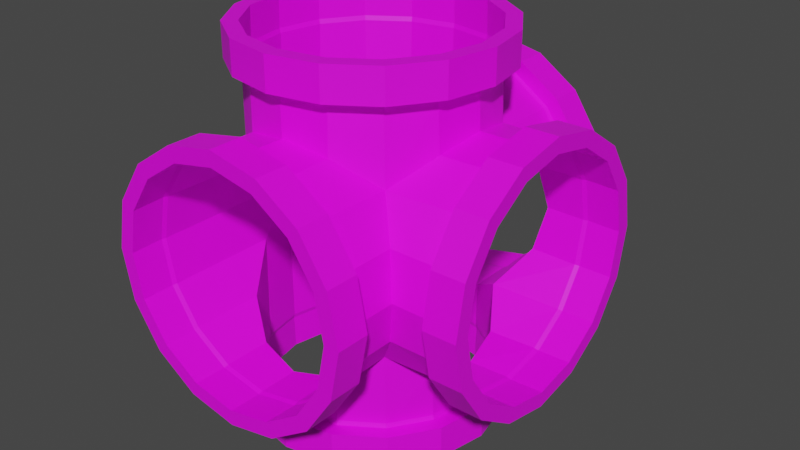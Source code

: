 # Source: Mconnector5.blend  (saved by Blender 3.5.10; exported with 4.5.12 LTS)
import bpy
from mathutils import Matrix  # noqa: F401  (used for matrix-valued properties, if any)

bpy.ops.wm.read_factory_settings(use_empty=True)
scene = bpy.context.scene
scene.name = 'Scene'

# ---- collections
col_collection = bpy.data.collections.new('Collection'); scene.collection.children.link(col_collection)

# ---- images (referenced by path relative to the original .blend; pixels are not part of the script)
import os
ASSET_DIR = os.environ.get("B2B_ASSET_DIR", "")  # directory of the original .blend (textures are referenced by path, not embedded)
HERE = os.path.dirname(os.path.abspath(__file__))  # packed textures are extracted next to this script under _unpacked/

def load_image(name, relpath, width, height, colorspace="sRGB"):
    """Load a texture the original file referenced (path relative to the .blend, or extracted next to this script)."""
    p = next((c for c in (os.path.join(HERE, relpath), os.path.join(ASSET_DIR, relpath)) if relpath and os.path.exists(c)), "")
    if p:
        img = bpy.data.images.load(p, check_existing=True)
        img.name = name
    else:  # same state as the original file: an image datablock whose file is absent (Cycles renders it pink)
        img = bpy.data.images.new(name, width, height)
        img.source = "FILE"
        img.filepath = "//" + (relpath or name)
    img.colorspace_settings.name = colorspace
    return img
img_pipefullsize5_png = load_image('PipeFullSize5.png', 'PipeFullSize5.png', 1024, 1024, 'sRGB')

# ---- materials (node trees are filled in below, after node groups)
mat_connector5 = bpy.data.materials.new('connector5')
mat_connector5.use_transparent_shadow = False

# ---- material node trees
mat_connector5.use_nodes = True; mat_connector5.node_tree.nodes.clear()
_N = mat_connector5.node_tree.nodes; _L = mat_connector5.node_tree.links
n0 = _N.new('ShaderNodeBsdfPrincipled'); n0.name = 'Principled BSDF'; n0.location = (10, 300)
n0.distribution = 'GGX'
n0.subsurface_method = 'RANDOM_WALK_SKIN'
n0.inputs[3].default_value = 1.45
n0.inputs[27].default_value = (0.0, 0.0, 0.0, 1.0)
n0.inputs[28].default_value = 1.0
n1 = _N.new('ShaderNodeOutputMaterial'); n1.name = 'Material Output'; n1.location = (300, 300)
n2 = _N.new('ShaderNodeTexImage'); n2.name = 'Image Texture'; n2.location = (-280, 280)
n2.image = img_pipefullsize5_png
_L.new(n0.outputs[0], n1.inputs[0])
_L.new(n2.outputs[0], n0.inputs[0])
n1.is_active_output = True

# ---- world
world_world = bpy.data.worlds.new('World'); scene.world = world_world
world_world.use_nodes = True; world_world.node_tree.nodes.clear()
_N = world_world.node_tree.nodes; _L = world_world.node_tree.links
n0 = _N.new('ShaderNodeOutputWorld'); n0.name = 'World Output'; n0.location = (300, 300)
n1 = _N.new('ShaderNodeBackground'); n1.name = 'Background'; n1.location = (10, 300)
n1.inputs[0].default_value = (0.05088, 0.05088, 0.05088, 1.0)
_L.new(n1.outputs[0], n0.inputs[0])
n0.is_active_output = True
world_world.color = (0.05088, 0.05088, 0.05088)
world_world.use_sun_shadow = False
world_world.sun_shadow_jitter_overblur = 0.0

# ---- meshes
me_connector5 = bpy.data.meshes.new('connector5')
me_connector5.from_pydata([(0.0, 1.0, 0.6), (2.488e-09, 0.8267, 0.6063), (0.2296, 1.0, 0.5543), (-0.232, 0.8267, 0.5601), (0.4243, 1.0, 0.4243), (-0.4287, 0.8267, 0.4287), (0.5543, 1.0, 0.2296), (-0.5601, 0.8267, 0.232), (0.6, 1.0, 4.371e-08), (-0.6063, 0.8267, 3.676e-08), (0.5543, 1.0, -0.2296), (-0.5601, 0.8267, -0.232), (0.4243, 1.0, -0.4243), (-0.4287, 0.8267, -0.4287), (0.2296, 1.0, -0.5543), (-0.232, 0.8267, -0.5601), (0.0, 1.0, -0.6), (2.488e-09, 0.8267, -0.6063), (-0.2296, 1.0, -0.5543), (0.232, 0.8267, -0.5601), (-0.4243, 1.0, -0.4243), (0.4287, 0.8267, -0.4287), (-0.5543, 1.0, -0.2296), (0.5601, 0.8267, -0.232), (-0.6, 1.0, 4.371e-08), (0.6063, 0.8267, 3.676e-08), (-0.5543, 1.0, 0.2296), (0.5601, 0.8267, 0.232), (-0.4243, 1.0, 0.4243), (0.4287, 0.8267, 0.4287), (-0.2296, 1.0, 0.5543), (0.232, 0.8267, 0.5601), (0.2601, 1.0, 0.6278), (0.0, 1.0, 0.6796), (-0.2601, 0.8267, 0.6278), (0.0, 0.8267, 0.6796), (-0.4805, 0.8267, 0.4805), (0.2601, 0.8267, 0.6278), (0.4805, 1.0, 0.4805), (-0.6796, 0.8267, 3.614e-08), (-0.6278, 0.8267, 0.2601), (0.4805, 0.8267, 0.4805), (0.6278, 1.0, 0.2601), (-0.4805, 0.8267, -0.4805), (-0.6278, 0.8267, -0.2601), (0.6278, 0.8267, 0.2601), (0.6796, 1.0, 4.371e-08), (0.0, 0.8267, -0.6796), (-0.2601, 0.8267, -0.6278), (0.6796, 0.8267, 3.614e-08), (0.6278, 1.0, -0.2601), (0.4805, 0.8267, -0.4805), (0.2601, 0.8267, -0.6278), (0.6278, 0.8267, -0.2601), (0.4805, 1.0, -0.4805), (0.2601, 1.0, -0.6278), (0.0, 1.0, -0.6796), (-0.2601, 1.0, -0.6278), (-0.4805, 1.0, -0.4805), (-0.6278, 1.0, -0.2601), (-0.6796, 1.0, 4.371e-08), (-0.6278, 1.0, 0.2601), (-0.4805, 1.0, 0.4805), (-0.2601, 1.0, 0.6278), (-0.2296, 0.8031, 0.5543), (-0.2426, 0.8267, 0.5858), (0.0, 0.8031, 0.6), (2.488e-09, 0.8267, 0.634), (-0.4243, 0.8031, 0.4243), (-0.4483, 0.8267, 0.4483), (-0.6, 0.8031, 3.51e-08), (-0.634, 0.8267, 3.928e-08), (-0.5543, 0.8031, 0.2296), (-0.5858, 0.8267, 0.2426), (-0.4243, 0.8031, -0.4243), (-0.4483, 0.8267, -0.4483), (-0.5543, 0.8031, -0.2296), (-0.5858, 0.8267, -0.2426), (0.0, 0.8031, -0.6), (2.488e-09, 0.8267, -0.634), (-0.2296, 0.8031, -0.5543), (-0.2426, 0.8267, -0.5858), (0.4243, 0.8031, -0.4243), (0.4483, 0.8267, -0.4483), (0.2296, 0.8031, -0.5543), (0.2426, 0.8267, -0.5858), (0.6, 0.8031, 3.51e-08), (0.634, 0.8267, 3.928e-08), (0.5543, 0.8031, -0.2296), (0.5858, 0.8267, -0.2426), (0.4243, 0.8031, 0.4243), (0.4483, 0.8267, 0.4483), (0.5543, 0.8031, 0.2296), (0.5858, 0.8267, 0.2426), (0.2296, 0.8031, 0.5543), (0.2426, 0.8267, 0.5858), (0.0, -1.0, 0.6), (2.488e-09, -0.8267, 0.6063), (0.2296, -1.0, 0.5543), (-0.232, -0.8267, 0.5601), (0.4243, -1.0, 0.4243), (-0.4287, -0.8267, 0.4287), (0.5543, -1.0, 0.2296), (-0.5601, -0.8267, 0.232), (0.6, -1.0, -4.371e-08), (-0.6063, -0.8267, -3.552e-08), (0.5543, -1.0, -0.2296), (-0.5601, -0.8267, -0.232), (0.4243, -1.0, -0.4243), (-0.4287, -0.8267, -0.4287), (0.2296, -1.0, -0.5543), (-0.232, -0.8267, -0.5601), (0.0, -1.0, -0.6), (2.488e-09, -0.8267, -0.6063), (-0.2296, -1.0, -0.5543), (0.232, -0.8267, -0.5601), (-0.4243, -1.0, -0.4243), (0.4287, -0.8267, -0.4287), (-0.5543, -1.0, -0.2296), (0.5601, -0.8267, -0.232), (-0.6, -1.0, -4.371e-08), (0.6063, -0.8267, -3.552e-08), (-0.5543, -1.0, 0.2296), (0.5601, -0.8267, 0.232), (-0.4243, -1.0, 0.4243), (0.4287, -0.8267, 0.4287), (-0.2296, -1.0, 0.5543), (0.232, -0.8267, 0.5601), (0.2601, -1.0, 0.6278), (0.0, -1.0, 0.6796), (-0.2601, -0.8267, 0.6278), (0.0, -0.8267, 0.6796), (-0.4805, -0.8267, 0.4805), (0.2601, -0.8267, 0.6278), (0.4805, -1.0, 0.4805), (-0.6796, -0.8267, -3.614e-08), (-0.6278, -0.8267, 0.2601), (0.4805, -0.8267, 0.4805), (0.6278, -1.0, 0.2601), (-0.4805, -0.8267, -0.4805), (-0.6278, -0.8267, -0.2601), (0.6278, -0.8267, 0.2601), (0.6796, -1.0, -4.371e-08), (0.0, -0.8267, -0.6796), (-0.2601, -0.8267, -0.6278), (0.6796, -0.8267, -3.614e-08), (0.6278, -1.0, -0.2601), (0.4805, -0.8267, -0.4805), (0.2601, -0.8267, -0.6278), (0.6278, -0.8267, -0.2601), (0.4805, -1.0, -0.4805), (0.2601, -1.0, -0.6278), (0.0, -1.0, -0.6796), (-0.2601, -1.0, -0.6278), (-0.4805, -1.0, -0.4805), (-0.6278, -1.0, -0.2601), (-0.6796, -1.0, -4.371e-08), (-0.6278, -1.0, 0.2601), (-0.4805, -1.0, 0.4805), (-0.2601, -1.0, 0.6278), (-0.2296, -0.8031, 0.5543), (-0.2426, -0.8267, 0.5858), (0.0, -0.8031, 0.6), (2.488e-09, -0.8267, 0.634), (-0.4243, -0.8031, 0.4243), (-0.4483, -0.8267, 0.4483), (-0.6, -0.8031, -3.51e-08), (-0.634, -0.8267, -3.299e-08), (-0.5543, -0.8031, 0.2296), (-0.5858, -0.8267, 0.2426), (-0.4243, -0.8031, -0.4243), (-0.4483, -0.8267, -0.4483), (-0.5543, -0.8031, -0.2296), (-0.5858, -0.8267, -0.2426), (0.0, -0.8031, -0.6), (2.488e-09, -0.8267, -0.634), (-0.2296, -0.8031, -0.5543), (-0.2426, -0.8267, -0.5858), (0.4243, -0.8031, -0.4243), (0.4483, -0.8267, -0.4483), (0.2296, -0.8031, -0.5543), (0.2426, -0.8267, -0.5858), (0.6, -0.8031, -3.51e-08), (0.634, -0.8267, -3.299e-08), (0.5543, -0.8031, -0.2296), (0.5858, -0.8267, -0.2426), (0.4243, -0.8031, 0.4243), (0.4483, -0.8267, 0.4483), (0.5543, -0.8031, 0.2296), (0.5858, -0.8267, 0.2426), (0.2296, -0.8031, 0.5543), (0.2426, -0.8267, 0.5858), (0.003398, 0.6007, 0.9991), (0.003398, 0.607, 0.8258), (0.233, 0.555, 0.9991), (-0.2286, 0.5608, 0.8258), (0.4277, 0.425, 0.9991), (-0.4253, 0.4294, 0.8258), (0.5577, 0.2303, 0.9991), (-0.5567, 0.2327, 0.8258), (0.6034, 0.0007158, 0.9991), (-0.6029, 0.0007159, 0.8258), (0.5577, -0.2289, 0.9991), (-0.5567, -0.2313, 0.8258), (0.4277, -0.4235, 0.9991), (-0.4253, -0.428, 0.8258), (0.233, -0.5536, 0.9991), (-0.2286, -0.5594, 0.8258), (0.003398, -0.5993, 0.9991), (0.003398, -0.6055, 0.8258), (-0.2262, -0.5536, 0.9991), (0.2354, -0.5594, 0.8258), (-0.4209, -0.4235, 0.9991), (0.4321, -0.428, 0.8258), (-0.5509, -0.2289, 0.9991), (0.5635, -0.2313, 0.8258), (-0.5966, 0.0007158, 0.9991), (0.6097, 0.0007159, 0.8258), (-0.5509, 0.2303, 0.9991), (0.5635, 0.2327, 0.8258), (-0.4209, 0.425, 0.9991), (0.4321, 0.4294, 0.8258), (-0.2262, 0.555, 0.9991), (0.2354, 0.5608, 0.8258), (0.2635, 0.6285, 0.9991), (0.003398, 0.6803, 0.9991), (-0.2567, 0.6285, 0.8258), (0.003398, 0.6803, 0.8258), (-0.4771, 0.4812, 0.8258), (0.2635, 0.6285, 0.8258), (0.4839, 0.4812, 0.9991), (-0.6762, 0.0007159, 0.8258), (-0.6244, 0.2608, 0.8258), (0.4839, 0.4812, 0.8258), (0.6312, 0.2608, 0.9991), (-0.4771, -0.4798, 0.8258), (-0.6244, -0.2593, 0.8258), (0.6312, 0.2608, 0.8258), (0.683, 0.0007158, 0.9991), (0.003398, -0.6788, 0.8258), (-0.2567, -0.6271, 0.8258), (0.683, 0.0007159, 0.8258), (0.6312, -0.2593, 0.9991), (0.4839, -0.4798, 0.8258), (0.2635, -0.6271, 0.8258), (0.6312, -0.2593, 0.8258), (0.4839, -0.4798, 0.9991), (0.2635, -0.6271, 0.9991), (0.003398, -0.6788, 0.9991), (-0.2567, -0.6271, 0.9991), (-0.4771, -0.4798, 0.9991), (-0.6244, -0.2593, 0.9991), (-0.6762, 0.0007158, 0.9991), (-0.6244, 0.2608, 0.9991), (-0.4771, 0.4812, 0.9991), (-0.2567, 0.6285, 0.9991), (-0.2262, 0.555, 0.8022), (-0.2392, 0.5865, 0.8258), (0.003398, 0.6007, 0.8022), (0.003398, 0.6347, 0.8258), (-0.4209, 0.425, 0.8022), (-0.4449, 0.449, 0.8258), (-0.5966, 0.0007159, 0.8022), (-0.6306, 0.0007159, 0.8258), (-0.5509, 0.2303, 0.8022), (-0.5824, 0.2433, 0.8258), (-0.4209, -0.4235, 0.8022), (-0.4449, -0.4476, 0.8258), (-0.5509, -0.2289, 0.8022), (-0.5824, -0.2419, 0.8258), (0.003398, -0.5993, 0.8022), (0.003398, -0.6333, 0.8258), (-0.2262, -0.5536, 0.8022), (-0.2392, -0.5851, 0.8258), (0.4277, -0.4235, 0.8022), (0.4517, -0.4476, 0.8258), (0.233, -0.5536, 0.8022), (0.246, -0.5851, 0.8258), (0.6034, 0.0007159, 0.8022), (0.6374, 0.0007159, 0.8258), (0.5577, -0.2289, 0.8022), (0.5892, -0.2419, 0.8258), (0.4277, 0.425, 0.8022), (0.4517, 0.449, 0.8258), (0.5577, 0.2303, 0.8022), (0.5892, 0.2433, 0.8258), (0.233, 0.555, 0.8022), (0.246, 0.5865, 0.8258), (-0.2279, 0.5554, 0.5536), (0.003241, 0.6006, 0.5992), (-0.4209, 0.425, 0.4236), (-0.6, 0.0006257, 0.0008227), (-0.5543, 0.2152, 0.2296), (-0.4243, -0.4224, 0.4243), (-0.5543, -0.2252, 0.2296), (0.003123, -0.5989, 0.5992), (-0.2296, -0.5545, 0.5543), (0.428, -0.4189, 0.4175), (0.2296, -0.5573, 0.5543), (0.4243, 0.4281, 0.4243), (0.2296, 0.5564, 0.5543), (0.003398, -0.5995, -0.9975), (0.003398, -0.6057, -0.8242), (0.233, -0.5538, -0.9975), (-0.2286, -0.5596, -0.8242), (0.4277, -0.4237, -0.9975), (-0.4253, -0.4281, -0.8242), (0.5577, -0.2291, -0.9975), (-0.5567, -0.2315, -0.8242), (0.6034, 0.0005356, -0.9975), (-0.6029, 0.0005356, -0.8242), (0.5577, 0.2301, -0.9975), (-0.5567, 0.2325, -0.8242), (0.4277, 0.4248, -0.9975), (-0.4253, 0.4292, -0.8242), (0.233, 0.5549, -0.9975), (-0.2286, 0.5606, -0.8242), (0.003398, 0.6005, -0.9975), (0.003398, 0.6068, -0.8242), (-0.2262, 0.5549, -0.9975), (0.2354, 0.5606, -0.8242), (-0.4209, 0.4248, -0.9975), (0.4321, 0.4292, -0.8242), (-0.5509, 0.2301, -0.9975), (0.5635, 0.2325, -0.8242), (-0.5966, 0.0005356, -0.9975), (0.6097, 0.0005356, -0.8242), (-0.5509, -0.2291, -0.9975), (0.5635, -0.2315, -0.8242), (-0.4209, -0.4237, -0.9975), (0.4321, -0.4281, -0.8242), (-0.2262, -0.5538, -0.9975), (0.2354, -0.5596, -0.8242), (0.2635, -0.6273, -0.9975), (0.003398, -0.679, -0.9975), (-0.2567, -0.6273, -0.8242), (0.003398, -0.679, -0.8242), (-0.4771, -0.48, -0.8242), (0.2635, -0.6273, -0.8242), (0.4839, -0.48, -0.9975), (-0.6762, 0.0005356, -0.8242), (-0.6244, -0.2595, -0.8242), (0.4839, -0.48, -0.8242), (0.6312, -0.2595, -0.9975), (-0.4771, 0.4811, -0.8242), (-0.6244, 0.2606, -0.8242), (0.6312, -0.2595, -0.8242), (0.683, 0.0005356, -0.9975), (0.003398, 0.6801, -0.8242), (-0.2567, 0.6284, -0.8242), (0.683, 0.0005356, -0.8242), (0.6312, 0.2606, -0.9975), (0.4839, 0.4811, -0.8242), (0.2635, 0.6284, -0.8242), (0.6312, 0.2606, -0.8242), (0.4839, 0.4811, -0.9975), (0.2635, 0.6284, -0.9975), (0.003398, 0.6801, -0.9975), (-0.2567, 0.6284, -0.9975), (-0.4771, 0.4811, -0.9975), (-0.6244, 0.2606, -0.9975), (-0.6762, 0.0005356, -0.9975), (-0.6244, -0.2595, -0.9975), (-0.4771, -0.48, -0.9975), (-0.2567, -0.6273, -0.9975), (-0.2262, -0.5538, -0.8006), (-0.2392, -0.5852, -0.8242), (0.003398, -0.5995, -0.8006), (0.003398, -0.6335, -0.8242), (-0.4209, -0.4237, -0.8006), (-0.4449, -0.4478, -0.8242), (-0.5966, 0.0005356, -0.8006), (-0.6306, 0.0005356, -0.8242), (-0.5509, -0.2291, -0.8006), (-0.5824, -0.2421, -0.8242), (-0.4209, 0.4248, -0.8006), (-0.4449, 0.4489, -0.8242), (-0.5509, 0.2301, -0.8006), (-0.5824, 0.2432, -0.8242), (0.003398, 0.6005, -0.8006), (0.003398, 0.6346, -0.8242), (-0.2262, 0.5549, -0.8006), (-0.2392, 0.5863, -0.8242), (0.4277, 0.4248, -0.8006), (0.4517, 0.4489, -0.8242), (0.233, 0.5549, -0.8006), (0.246, 0.5863, -0.8242), (0.6034, 0.0005356, -0.8006), (0.6374, 0.0005356, -0.8242), (0.5577, 0.2301, -0.8006), (0.5892, 0.2432, -0.8242), (0.4277, -0.4237, -0.8006), (0.4517, -0.4478, -0.8242), (0.5577, -0.2291, -0.8006), (0.5892, -0.2421, -0.8242), (0.233, -0.5538, -0.8006), (0.246, -0.5852, -0.8242), (-0.2288, -0.5547, -0.5531), (0.001621, -0.5994, -0.5988), (-0.4226, -0.4243, -0.4231), (-0.5543, -0.2142, -0.2288), (0.2296, -0.5558, -0.5535), (-0.4243, 0.4239, -0.4234), (-0.5543, 0.2266, -0.2288), (0.001561, 0.6012, -0.5988), (-0.2296, 0.5564, -0.5535), (0.428, 0.4201, -0.4158), (0.2296, 0.5599, -0.5535), (0.4243, -0.4275, -0.4234), (0.9994, 0.6179, -0.002222), (0.8261, 0.6241, -0.002222), (0.9994, 0.5722, -0.2318), (0.8261, 0.578, 0.2298), (0.9994, 0.4422, -0.4265), (0.8261, 0.4466, 0.4265), (0.9994, 0.2475, -0.5565), (0.8261, 0.2499, 0.5579), (0.9994, 0.01789, -0.6022), (0.8261, 0.01789, 0.604), (0.9994, -0.2117, -0.5565), (0.8261, -0.2141, 0.5579), (0.9994, -0.4064, -0.4265), (0.8261, -0.4108, 0.4265), (0.9994, -0.5364, -0.2318), (0.8261, -0.5422, 0.2298), (0.9994, -0.5821, -0.002222), (0.8261, -0.5884, -0.002222), (0.9994, -0.5364, 0.2274), (0.8261, -0.5422, -0.2342), (0.9994, -0.4064, 0.422), (0.8261, -0.4108, -0.4309), (0.9994, -0.2117, 0.5521), (0.8261, -0.2141, -0.5623), (0.9994, 0.01789, 0.5978), (0.8261, 0.01789, -0.6085), (0.9994, 0.2475, 0.5521), (0.8261, 0.2499, -0.5623), (0.9994, 0.4422, 0.422), (0.8261, 0.4466, -0.4309), (0.9994, 0.5722, 0.2274), (0.8261, 0.578, -0.2342), (0.9994, 0.6457, -0.2623), (0.9994, 0.6974, -0.002222), (0.8261, 0.6457, 0.2578), (0.8261, 0.6974, -0.002222), (0.8261, 0.4984, 0.4783), (0.8261, 0.6457, -0.2623), (0.9994, 0.4984, -0.4827), (0.8261, 0.01789, 0.6773), (0.8261, 0.2779, 0.6256), (0.8261, 0.4984, -0.4827), (0.9994, 0.2779, -0.63), (0.8261, -0.4626, 0.4783), (0.8261, -0.2422, 0.6256), (0.8261, 0.2779, -0.63), (0.9994, 0.01789, -0.6818), (0.8261, -0.6617, -0.002222), (0.8261, -0.6099, 0.2578), (0.8261, 0.01789, -0.6818), (0.9994, -0.2422, -0.63), (0.8261, -0.4626, -0.4827), (0.8261, -0.6099, -0.2623), (0.8261, -0.2422, -0.63), (0.9994, -0.4626, -0.4827), (0.9994, -0.6099, -0.2623), (0.9994, -0.6617, -0.002222), (0.9994, -0.6099, 0.2578), (0.9994, -0.4626, 0.4783), (0.9994, -0.2422, 0.6256), (0.9994, 0.01789, 0.6773), (0.9994, 0.2779, 0.6256), (0.9994, 0.4984, 0.4783), (0.9994, 0.6457, 0.2578), (0.8025, 0.5722, 0.2274), (0.8261, 0.6037, 0.2404), (0.8025, 0.6179, -0.002222), (0.8261, 0.6519, -0.002222), (0.8025, 0.4422, 0.422), (0.8261, 0.4662, 0.4461), (0.8025, 0.01789, 0.5978), (0.8261, 0.01789, 0.6318), (0.8025, 0.2475, 0.5521), (0.8261, 0.2605, 0.5835), (0.8025, -0.4064, 0.422), (0.8261, -0.4304, 0.4461), (0.8025, -0.2117, 0.5521), (0.8261, -0.2247, 0.5835), (0.8025, -0.5821, -0.002222), (0.8261, -0.6161, -0.002222), (0.8025, -0.5364, 0.2274), (0.8261, -0.5679, 0.2404), (0.8025, -0.4064, -0.4265), (0.8261, -0.4304, -0.4505), (0.8025, -0.5364, -0.2318), (0.8261, -0.5679, -0.2449), (0.8025, 0.01789, -0.6022), (0.8261, 0.01789, -0.6363), (0.8025, -0.2117, -0.5565), (0.8261, -0.2247, -0.588), (0.8025, 0.4422, -0.4265), (0.8261, 0.4662, -0.4505), (0.8025, 0.2475, -0.5565), (0.8261, 0.2605, -0.588), (0.8025, 0.5722, -0.2318), (0.8261, 0.6037, -0.2449), (0.5541, 0.5724, 0.2293), (0.5998, 0.6182, -0.000827), (0.5589, -0.214, 0.5482), (0.6036, 0.009248, 0.6002), (0.5589, 0.2491, 0.5542), (0.5997, -0.5813, -0.0007677), (0.5545, -0.5375, 0.2302), (0.5546, -0.5401, -0.2284), (0.6026, -0.002071, -0.5941), (0.5584, -0.2406, -0.5479), (0.5532, 0.2311, -0.5555), (0.5545, 0.5731, -0.229)], [(406, 408)], [(1, 31, 95, 67), (11, 9, 71, 77), (16, 14, 55, 56), (13, 11, 77, 75), (24, 22, 59, 60), (6, 4, 38, 42), (7, 5, 69, 73), (29, 27, 93, 91), (0, 30, 63, 33), (14, 12, 54, 55), (9, 7, 73, 71), (22, 20, 58, 59), (4, 2, 32, 38), (25, 23, 89, 87), (30, 28, 62, 63), (12, 10, 50, 54), (3, 64, 66, 1), (5, 68, 64, 3), (7, 72, 68, 5), (9, 70, 72, 7), (11, 76, 70, 9), (13, 74, 76, 11), (15, 80, 74, 13), (17, 78, 80, 15), (19, 84, 78, 17), (21, 82, 84, 19), (23, 88, 82, 21), (25, 86, 88, 23), (27, 92, 86, 25), (29, 90, 92, 27), (31, 94, 90, 29), (1, 66, 94, 31), (63, 34, 35, 33), (61, 40, 36, 62), (60, 39, 40, 61), (59, 44, 39, 60), (58, 43, 44, 59), (57, 48, 43, 58), (56, 47, 48, 57), (55, 52, 47, 56), (54, 51, 52, 55), (50, 53, 51, 54), (46, 49, 53, 50), (42, 45, 49, 46), (38, 41, 45, 42), (32, 37, 41, 38), (33, 35, 37, 32), (62, 36, 34, 63), (15, 13, 75, 81), (8, 6, 42, 46), (26, 24, 60, 61), (19, 17, 79, 85), (17, 15, 81, 79), (18, 16, 56, 57), (23, 21, 83, 89), (27, 25, 87, 93), (10, 8, 46, 50), (28, 26, 61, 62), (2, 0, 33, 32), (31, 29, 91, 95), (21, 19, 85, 83), (3, 1, 67, 65), (20, 18, 57, 58), (5, 3, 65, 69), (69, 65, 34, 36), (65, 67, 35, 34), (73, 69, 36, 40), (77, 71, 39, 44), (71, 73, 40, 39), (172, 166, 291, 400), (81, 75, 43, 48), (75, 77, 44, 43), (85, 79, 47, 52), (79, 81, 48, 47), (89, 83, 51, 53), (83, 85, 52, 51), (93, 87, 49, 45), (87, 89, 53, 49), (95, 91, 41, 37), (91, 93, 45, 41), (67, 95, 37, 35), (5, 28, 30, 3), (5, 7, 26, 28), (7, 9, 24, 26), (1, 3, 30, 0), (27, 6, 4, 29), (21, 12, 14, 19), (11, 22, 24, 9), (13, 20, 22, 11), (15, 18, 20, 13), (17, 16, 18, 15), (19, 14, 16, 17), (23, 10, 12, 21), (25, 8, 10, 23), (27, 6, 8, 25), (29, 4, 2, 31), (31, 2, 0, 1), (97, 163, 191, 127), (107, 173, 167, 105), (112, 152, 151, 110), (109, 171, 173, 107), (120, 156, 155, 118), (102, 138, 134, 100), (103, 169, 165, 101), (125, 187, 189, 123), (96, 129, 159, 126), (110, 151, 150, 108), (105, 167, 169, 103), (118, 155, 154, 116), (100, 134, 128, 98), (121, 183, 185, 119), (126, 159, 158, 124), (108, 150, 146, 106), (99, 97, 162, 160), (101, 99, 160, 164), (103, 101, 164, 168), (105, 103, 168, 166), (107, 105, 166, 172), (109, 107, 172, 170), (111, 109, 170, 176), (113, 111, 176, 174), (115, 113, 174, 180), (117, 115, 180, 178), (119, 117, 178, 184), (121, 119, 184, 182), (123, 121, 182, 188), (125, 123, 188, 186), (127, 125, 186, 190), (97, 127, 190, 162), (159, 129, 131, 130), (157, 158, 132, 136), (156, 157, 136, 135), (155, 156, 135, 140), (154, 155, 140, 139), (153, 154, 139, 144), (152, 153, 144, 143), (151, 152, 143, 148), (150, 151, 148, 147), (146, 150, 147, 149), (142, 146, 149, 145), (138, 142, 145, 141), (134, 138, 141, 137), (128, 134, 137, 133), (129, 128, 133, 131), (158, 159, 130, 132), (111, 177, 171, 109), (104, 142, 138, 102), (122, 157, 156, 120), (115, 181, 175, 113), (113, 175, 177, 111), (114, 153, 152, 112), (119, 185, 179, 117), (123, 189, 183, 121), (106, 146, 142, 104), (124, 158, 157, 122), (98, 128, 129, 96), (127, 191, 187, 125), (117, 179, 181, 115), (99, 161, 163, 97), (116, 154, 153, 114), (101, 165, 161, 99), (165, 132, 130, 161), (161, 130, 131, 163), (169, 136, 132, 165), (173, 140, 135, 167), (167, 135, 136, 169), (177, 144, 139, 171), (171, 139, 140, 173), (181, 148, 143, 175), (175, 143, 144, 177), (185, 149, 147, 179), (179, 147, 148, 181), (189, 141, 145, 183), (183, 145, 149, 185), (191, 133, 137, 187), (187, 137, 141, 189), (163, 131, 133, 191), (101, 99, 126, 124), (101, 124, 122, 103), (103, 122, 120, 105), (97, 96, 126, 99), (123, 125, 100, 102), (117, 115, 110, 108), (107, 105, 120, 118), (109, 107, 118, 116), (111, 109, 116, 114), (113, 111, 114, 112), (115, 113, 112, 110), (119, 117, 108, 106), (121, 119, 106, 104), (123, 121, 104, 102), (125, 127, 98, 100), (127, 97, 96, 98), (193, 259, 287, 223), (203, 269, 263, 201), (208, 248, 247, 206), (205, 267, 269, 203), (216, 252, 251, 214), (198, 234, 230, 196), (199, 265, 261, 197), (221, 283, 285, 219), (192, 225, 255, 222), (206, 247, 246, 204), (201, 263, 265, 199), (214, 251, 250, 212), (196, 230, 224, 194), (217, 279, 281, 215), (222, 255, 254, 220), (204, 246, 242, 202), (195, 193, 258, 256), (197, 195, 256, 260), (199, 197, 260, 264), (201, 199, 264, 262), (203, 201, 262, 268), (205, 203, 268, 266), (207, 205, 266, 272), (209, 207, 272, 270), (211, 209, 270, 276), (213, 211, 276, 274), (215, 213, 274, 280), (217, 215, 280, 278), (219, 217, 278, 284), (221, 219, 284, 282), (223, 221, 282, 286), (193, 223, 286, 258), (255, 225, 227, 226), (253, 254, 228, 232), (252, 253, 232, 231), (251, 252, 231, 236), (250, 251, 236, 235), (249, 250, 235, 240), (248, 249, 240, 239), (247, 248, 239, 244), (246, 247, 244, 243), (242, 246, 243, 245), (238, 242, 245, 241), (234, 238, 241, 237), (230, 234, 237, 233), (224, 230, 233, 229), (225, 224, 229, 227), (254, 255, 226, 228), (207, 273, 267, 205), (200, 238, 234, 198), (218, 253, 252, 216), (211, 277, 271, 209), (209, 271, 273, 207), (210, 249, 248, 208), (215, 281, 275, 213), (219, 285, 279, 217), (202, 242, 238, 200), (220, 254, 253, 218), (194, 224, 225, 192), (223, 287, 283, 221), (213, 275, 277, 211), (195, 257, 259, 193), (212, 250, 249, 210), (197, 261, 257, 195), (261, 228, 226, 257), (257, 226, 227, 259), (265, 232, 228, 261), (269, 236, 231, 263), (263, 231, 232, 265), (273, 240, 235, 267), (267, 235, 236, 269), (277, 244, 239, 271), (271, 239, 240, 273), (281, 245, 243, 275), (275, 243, 244, 277), (285, 237, 241, 279), (279, 241, 245, 281), (287, 229, 233, 283), (283, 233, 237, 285), (259, 227, 229, 287), (197, 195, 222, 220), (197, 220, 218, 199), (199, 218, 216, 201), (193, 192, 222, 195), (219, 221, 196, 198), (213, 211, 206, 204), (203, 201, 216, 214), (205, 203, 214, 212), (207, 205, 212, 210), (209, 207, 210, 208), (211, 209, 208, 206), (215, 213, 204, 202), (217, 215, 202, 200), (219, 217, 200, 198), (221, 223, 194, 196), (223, 193, 192, 194), (256, 258, 289, 288), (258, 286, 300, 289), (286, 282, 299, 300), (274, 276, 298, 297), (270, 272, 296, 295), (276, 270, 295, 298), (266, 268, 294, 293), (272, 266, 293, 296), (262, 264, 292, 291), (268, 262, 291, 294), (264, 260, 290, 292), (260, 256, 288, 290), (190, 186, 297, 298), (162, 190, 298, 295), (160, 162, 295, 296), (164, 160, 296, 293), (168, 164, 293, 294), (68, 72, 292, 290), (64, 68, 290, 288), (66, 64, 288, 289), (94, 66, 289, 300), (90, 94, 300, 299), (166, 168, 294, 291), (291, 292, 72, 70), (302, 368, 396, 332), (312, 378, 372, 310), (317, 357, 356, 315), (314, 376, 378, 312), (325, 361, 360, 323), (307, 343, 339, 305), (308, 374, 370, 306), (330, 392, 394, 328), (301, 334, 364, 331), (315, 356, 355, 313), (310, 372, 374, 308), (323, 360, 359, 321), (305, 339, 333, 303), (326, 388, 390, 324), (331, 364, 363, 329), (313, 355, 351, 311), (304, 302, 367, 365), (306, 304, 365, 369), (308, 306, 369, 373), (310, 308, 373, 371), (312, 310, 371, 377), (314, 312, 377, 375), (316, 314, 375, 381), (318, 316, 381, 379), (320, 318, 379, 385), (322, 320, 385, 383), (324, 322, 383, 389), (326, 324, 389, 387), (328, 326, 387, 393), (330, 328, 393, 391), (332, 330, 391, 395), (302, 332, 395, 367), (364, 334, 336, 335), (362, 363, 337, 341), (361, 362, 341, 340), (360, 361, 340, 345), (359, 360, 345, 344), (358, 359, 344, 349), (357, 358, 349, 348), (356, 357, 348, 353), (355, 356, 353, 352), (351, 355, 352, 354), (347, 351, 354, 350), (343, 347, 350, 346), (339, 343, 346, 342), (333, 339, 342, 338), (334, 333, 338, 336), (363, 364, 335, 337), (316, 382, 376, 314), (309, 347, 343, 307), (327, 362, 361, 325), (320, 386, 380, 318), (318, 380, 382, 316), (319, 358, 357, 317), (324, 390, 384, 322), (328, 394, 388, 326), (311, 351, 347, 309), (329, 363, 362, 327), (303, 333, 334, 301), (332, 396, 392, 330), (322, 384, 386, 320), (304, 366, 368, 302), (321, 359, 358, 319), (306, 370, 366, 304), (370, 337, 335, 366), (366, 335, 336, 368), (374, 341, 337, 370), (378, 345, 340, 372), (372, 340, 341, 374), (382, 349, 344, 376), (376, 344, 345, 378), (386, 353, 348, 380), (380, 348, 349, 382), (390, 354, 352, 384), (384, 352, 353, 386), (394, 346, 350, 388), (388, 350, 354, 390), (396, 338, 342, 392), (392, 342, 346, 394), (368, 336, 338, 396), (306, 304, 331, 329), (306, 329, 327, 308), (308, 327, 325, 310), (302, 301, 331, 304), (328, 330, 305, 307), (322, 320, 315, 313), (312, 310, 325, 323), (314, 312, 323, 321), (316, 314, 321, 319), (318, 316, 319, 317), (320, 318, 317, 315), (324, 322, 313, 311), (326, 324, 311, 309), (328, 326, 309, 307), (330, 332, 303, 305), (332, 302, 301, 303), (365, 367, 398, 397), (367, 395, 401, 398), (395, 391, 408, 401), (383, 385, 407, 406), (184, 178, 408, 512), (379, 381, 405, 404), (385, 379, 404, 407), (375, 377, 403, 402), (381, 375, 402, 405), (371, 373, 400, 291), (377, 371, 291, 403), (373, 369, 399, 400), (369, 365, 397, 399), (170, 172, 400, 399), (176, 170, 399, 397), (174, 176, 397, 398), (405, 402, 74, 80), (76, 74, 402, 403), (70, 76, 403, 291), (404, 405, 80, 78), (407, 404, 78, 84), (406, 407, 84, 82), (401, 408, 178, 180), (398, 401, 180, 174), (410, 476, 504, 440), (420, 486, 480, 418), (425, 465, 464, 423), (422, 484, 486, 420), (433, 469, 468, 431), (415, 451, 447, 413), (416, 482, 478, 414), (438, 500, 502, 436), (409, 442, 472, 439), (423, 464, 463, 421), (418, 480, 482, 416), (431, 468, 467, 429), (413, 447, 441, 411), (434, 496, 498, 432), (439, 472, 471, 437), (421, 463, 459, 419), (412, 410, 475, 473), (414, 412, 473, 477), (416, 414, 477, 481), (418, 416, 481, 479), (420, 418, 479, 485), (422, 420, 485, 483), (424, 422, 483, 489), (426, 424, 489, 487), (428, 426, 487, 493), (430, 428, 493, 491), (432, 430, 491, 497), (434, 432, 497, 495), (436, 434, 495, 501), (438, 436, 501, 499), (440, 438, 499, 503), (410, 440, 503, 475), (472, 442, 444, 443), (470, 471, 445, 449), (469, 470, 449, 448), (468, 469, 448, 453), (467, 468, 453, 452), (466, 467, 452, 457), (465, 466, 457, 456), (464, 465, 456, 461), (463, 464, 461, 460), (459, 463, 460, 462), (455, 459, 462, 458), (451, 455, 458, 454), (447, 451, 454, 450), (441, 447, 450, 446), (442, 441, 446, 444), (471, 472, 443, 445), (424, 490, 484, 422), (417, 455, 451, 415), (435, 470, 469, 433), (428, 494, 488, 426), (426, 488, 490, 424), (427, 466, 465, 425), (432, 498, 492, 430), (436, 502, 496, 434), (419, 459, 455, 417), (437, 471, 470, 435), (411, 441, 442, 409), (440, 504, 500, 438), (430, 492, 494, 428), (412, 474, 476, 410), (429, 467, 466, 427), (414, 478, 474, 412), (478, 445, 443, 474), (474, 443, 444, 476), (482, 449, 445, 478), (486, 453, 448, 480), (480, 448, 449, 482), (490, 457, 452, 484), (484, 452, 453, 486), (494, 461, 456, 488), (488, 456, 457, 490), (498, 462, 460, 492), (492, 460, 461, 494), (502, 454, 458, 496), (496, 458, 462, 498), (504, 446, 450, 500), (500, 450, 454, 502), (476, 444, 446, 504), (414, 412, 439, 437), (414, 437, 435, 416), (416, 435, 433, 418), (410, 409, 439, 412), (436, 438, 413, 415), (430, 428, 423, 421), (420, 418, 433, 431), (422, 420, 431, 429), (424, 422, 429, 427), (426, 424, 427, 425), (428, 426, 425, 423), (432, 430, 421, 419), (434, 432, 419, 417), (436, 434, 417, 415), (438, 440, 411, 413), (440, 410, 409, 411), (473, 475, 506, 505), (475, 503, 516, 506), (499, 501, 515, 406), (503, 499, 406, 516), (495, 497, 514, 513), (501, 495, 513, 515), (491, 493, 512, 408), (497, 491, 408, 514), (487, 489, 511, 510), (493, 487, 510, 512), (483, 485, 507, 297), (489, 483, 297, 511), (479, 481, 509, 508), (485, 479, 508, 507), (481, 477, 299, 509), (477, 473, 505, 299), (182, 184, 512, 510), (188, 182, 510, 511), (186, 188, 511, 297), (514, 408, 391, 393), (513, 514, 393, 387), (515, 513, 387, 389), (406, 515, 389, 383), (516, 406, 82, 88), (506, 516, 88, 86), (505, 506, 86, 92), (299, 505, 92, 90), (509, 299, 282, 284), (508, 509, 284, 278), (507, 508, 278, 280), (297, 507, 280, 274)])
_uv = me_connector5.uv_layers.new(name='UVMap')
_uv.uv.foreach_set('vector', [0.5467, 0.581, 0.5236, 0.5585, 0.5256, 0.5555, 0.5496, 0.5789, 0.5011, 0.7086, 0.5303, 0.6963, 0.5329, 0.7, 0.5021, 0.7122, 0.4516, 0.4543, 0.4255, 0.4252, 0.4142, 0.4321, 0.4435, 0.4648, 0.469, 0.7088, 0.5011, 0.7086, 0.5021, 0.7122, 0.4684, 0.7123, 0.5971, 0.44, 0.5643, 0.4657, 0.5704, 0.4785, 0.61, 0.4499, 0.4616, 0.284, 0.5003, 0.2734, 0.4993, 0.2599, 0.4554, 0.2713, 0.5512, 0.6727, 0.5616, 0.6424, 0.5652, 0.643, 0.5544, 0.6747, 0.4938, 0.5461, 0.4613, 0.546, 0.4605, 0.5421, 0.4945, 0.5425, 0.5744, 0.2952, 0.6006, 0.3245, 0.6119, 0.3176, 0.5825, 0.2847, 0.4255, 0.4252, 0.4116, 0.3884, 0.3983, 0.3908, 0.4142, 0.4321, 0.5303, 0.6963, 0.5512, 0.6727, 0.5544, 0.6747, 0.5329, 0.7, 0.5643, 0.4657, 0.5256, 0.4763, 0.5266, 0.4898, 0.5704, 0.4785, 0.5003, 0.2734, 0.5395, 0.2774, 0.5433, 0.2647, 0.4993, 0.2599, 0.4315, 0.5585, 0.4099, 0.5826, 0.4065, 0.5806, 0.4289, 0.5549, 0.6006, 0.3245, 0.6144, 0.3614, 0.6277, 0.359, 0.6119, 0.3176, 0.4116, 0.3884, 0.4121, 0.3482, 0.3982, 0.3455, 0.3983, 0.3908, 0.1286, 0.3078, 0.1251, 0.3078, 0.1249, 0.2747, 0.1283, 0.2747, 0.1287, 0.341, 0.1253, 0.341, 0.1251, 0.3078, 0.1286, 0.3078, 0.1287, 0.3741, 0.1253, 0.3741, 0.1253, 0.341, 0.1287, 0.341, 0.1287, 0.4072, 0.1253, 0.4072, 0.1253, 0.3741, 0.1287, 0.3741, 0.1287, 0.4403, 0.1253, 0.4403, 0.1253, 0.4072, 0.1287, 0.4072, 0.1287, 0.4734, 0.1253, 0.4734, 0.1253, 0.4403, 0.1287, 0.4403, 0.1287, 0.5065, 0.1252, 0.5065, 0.1253, 0.4734, 0.1287, 0.4734, 0.1285, 0.5397, 0.1251, 0.5396, 0.1252, 0.5065, 0.1287, 0.5065, 0.1251, 0.04296, 0.1217, 0.04303, 0.1209, 0.00999, 0.1243, 0.009738, 0.1258, 0.07604, 0.1223, 0.0761, 0.1217, 0.04303, 0.1251, 0.04296, 0.1263, 0.1091, 0.1229, 0.1092, 0.1223, 0.0761, 0.1258, 0.07604, 0.1268, 0.1422, 0.1234, 0.1423, 0.1229, 0.1092, 0.1263, 0.1091, 0.1273, 0.1753, 0.1238, 0.1754, 0.1234, 0.1423, 0.1268, 0.1422, 0.1277, 0.2084, 0.1242, 0.2085, 0.1238, 0.1754, 0.1273, 0.1753, 0.128, 0.2416, 0.1246, 0.2416, 0.1242, 0.2085, 0.1277, 0.2084, 0.1283, 0.2747, 0.1249, 0.2747, 0.1246, 0.2416, 0.128, 0.2416, 0.594, 0.6022, 0.5692, 0.6081, 0.5545, 0.5755, 0.5754, 0.5609, 0.5818, 0.6909, 0.5595, 0.678, 0.571, 0.6439, 0.5964, 0.6475, 0.5514, 0.7258, 0.537, 0.7056, 0.5595, 0.678, 0.5818, 0.6909, 0.5086, 0.7434, 0.5035, 0.7182, 0.537, 0.7056, 0.5514, 0.7258, 0.4627, 0.7434, 0.4674, 0.7182, 0.5035, 0.7182, 0.5086, 0.7434, 0.4204, 0.7267, 0.434, 0.7051, 0.4674, 0.7182, 0.4627, 0.7434, 0.3873, 0.6957, 0.4079, 0.6806, 0.434, 0.7051, 0.4204, 0.7267, 0.3676, 0.6548, 0.3925, 0.6482, 0.4079, 0.6806, 0.3873, 0.6957, 0.364, 0.6091, 0.3899, 0.6122, 0.3925, 0.6482, 0.3676, 0.6548, 0.3776, 0.5643, 0.401, 0.5774, 0.3899, 0.6122, 0.364, 0.6091, 0.4084, 0.5262, 0.4249, 0.5492, 0.401, 0.5774, 0.3776, 0.5643, 0.4544, 0.5094, 0.4593, 0.5357, 0.4249, 0.5492, 0.4084, 0.5262, 0.5012, 0.511, 0.4957, 0.5365, 0.4593, 0.5357, 0.4544, 0.5094, 0.5432, 0.5291, 0.5289, 0.5505, 0.4957, 0.5365, 0.5012, 0.511, 0.5754, 0.5609, 0.5545, 0.5755, 0.5289, 0.5505, 0.5432, 0.5291, 0.5964, 0.6475, 0.571, 0.6439, 0.5692, 0.6081, 0.594, 0.6022, 0.4391, 0.697, 0.469, 0.7088, 0.4684, 0.7123, 0.4372, 0.7, 0.4287, 0.3099, 0.4616, 0.284, 0.4554, 0.2713, 0.4159, 0.3, 0.6138, 0.4016, 0.5971, 0.44, 0.61, 0.4499, 0.6277, 0.4044, 0.4017, 0.6458, 0.4155, 0.675, 0.4127, 0.6771, 0.3983, 0.6467, 0.4155, 0.675, 0.4391, 0.697, 0.4372, 0.7, 0.4127, 0.6771, 0.4864, 0.4722, 0.4516, 0.4543, 0.4435, 0.4648, 0.4826, 0.4849, 0.4099, 0.5826, 0.3997, 0.6134, 0.396, 0.6129, 0.4065, 0.5806, 0.4613, 0.546, 0.4315, 0.5585, 0.4289, 0.5549, 0.4605, 0.5421, 0.4121, 0.3482, 0.4287, 0.3099, 0.4159, 0.3, 0.3982, 0.3455, 0.6144, 0.3614, 0.6138, 0.4016, 0.6277, 0.4044, 0.6277, 0.359, 0.5395, 0.2774, 0.5744, 0.2952, 0.5825, 0.2847, 0.5433, 0.2647, 0.5236, 0.5585, 0.4938, 0.5461, 0.4945, 0.5425, 0.5256, 0.5555, 0.3997, 0.6134, 0.4017, 0.6458, 0.3983, 0.6467, 0.396, 0.6129, 0.5599, 0.6103, 0.5467, 0.581, 0.5496, 0.5789, 0.5634, 0.6095, 0.5256, 0.4763, 0.4864, 0.4722, 0.4826, 0.4849, 0.5266, 0.4898, 0.5616, 0.6424, 0.5599, 0.6103, 0.5634, 0.6095, 0.5652, 0.643, 0.5652, 0.643, 0.5634, 0.6095, 0.5692, 0.6081, 0.571, 0.6439, 0.5634, 0.6095, 0.5496, 0.5789, 0.5545, 0.5755, 0.5692, 0.6081, 0.5544, 0.6747, 0.5652, 0.643, 0.571, 0.6439, 0.5595, 0.678, 0.5021, 0.7122, 0.5329, 0.7, 0.537, 0.7056, 0.5035, 0.7182, 0.5329, 0.7, 0.5544, 0.6747, 0.5595, 0.678, 0.537, 0.7056, 0.8086, 0.8897, 0.8086, 0.8567, 0.9222, 0.8566, 0.8919, 0.8896, 0.4372, 0.7, 0.4684, 0.7123, 0.4674, 0.7182, 0.434, 0.7051, 0.4684, 0.7123, 0.5021, 0.7122, 0.5035, 0.7182, 0.4674, 0.7182, 0.3983, 0.6467, 0.4127, 0.6771, 0.4079, 0.6806, 0.3925, 0.6482, 0.4127, 0.6771, 0.4372, 0.7, 0.434, 0.7051, 0.4079, 0.6806, 0.4065, 0.5806, 0.396, 0.6129, 0.3899, 0.6122, 0.401, 0.5774, 0.396, 0.6129, 0.3983, 0.6467, 0.3925, 0.6482, 0.3899, 0.6122, 0.4605, 0.5421, 0.4289, 0.5549, 0.4249, 0.5492, 0.4593, 0.5357, 0.4289, 0.5549, 0.4065, 0.5806, 0.401, 0.5774, 0.4249, 0.5492, 0.5256, 0.5555, 0.4945, 0.5425, 0.4957, 0.5365, 0.5289, 0.5505, 0.4945, 0.5425, 0.4605, 0.5421, 0.4593, 0.5357, 0.4957, 0.5365, 0.5496, 0.5789, 0.5256, 0.5555, 0.5289, 0.5505, 0.5545, 0.5755, 0.59, 0.3655, 0.6144, 0.3614, 0.6006, 0.3245, 0.5796, 0.3371, 0.59, 0.3655, 0.589, 0.3959, 0.6138, 0.4016, 0.6144, 0.3614, 0.589, 0.3959, 0.576, 0.4236, 0.5971, 0.44, 0.6138, 0.4016, 0.5595, 0.3146, 0.5796, 0.3371, 0.6006, 0.3245, 0.5744, 0.2952, 0.4734, 0.3066, 0.4616, 0.284, 0.5003, 0.2734, 0.5025, 0.2981, 0.4359, 0.3843, 0.4116, 0.3884, 0.4255, 0.4252, 0.4465, 0.4125, 0.5524, 0.4431, 0.5643, 0.4657, 0.5971, 0.44, 0.576, 0.4236, 0.5233, 0.4517, 0.5256, 0.4763, 0.5643, 0.4657, 0.5524, 0.4431, 0.4933, 0.4488, 0.4864, 0.4722, 0.5256, 0.4763, 0.5233, 0.4517, 0.4665, 0.435, 0.4516, 0.4543, 0.4864, 0.4722, 0.4933, 0.4488, 0.4465, 0.4125, 0.4255, 0.4252, 0.4516, 0.4543, 0.4665, 0.435, 0.4369, 0.3539, 0.4121, 0.3482, 0.4116, 0.3884, 0.4359, 0.3843, 0.4498, 0.3262, 0.4287, 0.3099, 0.4121, 0.3482, 0.4369, 0.3539, 0.4734, 0.3066, 0.4616, 0.284, 0.4287, 0.3099, 0.4498, 0.3262, 0.5025, 0.2981, 0.5003, 0.2734, 0.5395, 0.2774, 0.5326, 0.301, 0.5326, 0.301, 0.5395, 0.2774, 0.5744, 0.2952, 0.5595, 0.3146, 0.3274, 0.1781, 0.3302, 0.1802, 0.3056, 0.203, 0.3038, 0.2, 0.2821, 0.04912, 0.2829, 0.04522, 0.3145, 0.05814, 0.3118, 0.06177, 0.2494, 0.7931, 0.2575, 0.7827, 0.2868, 0.8154, 0.2755, 0.8223, 0.2497, 0.04916, 0.249, 0.04551, 0.2829, 0.04522, 0.2821, 0.04912, 0.1037, 0.8074, 0.0908, 0.7975, 0.1304, 0.769, 0.1366, 0.7818, 0.239, 0.9635, 0.2452, 0.9763, 0.2012, 0.9876, 0.2003, 0.9741, 0.3333, 0.08591, 0.3367, 0.0839, 0.3471, 0.1162, 0.3434, 0.1167, 0.2737, 0.2117, 0.2743, 0.2153, 0.2406, 0.2152, 0.2416, 0.2115, 0.1263, 0.952, 0.1182, 0.9625, 0.08892, 0.9297, 0.1003, 0.9228, 0.2755, 0.8223, 0.2868, 0.8154, 0.3026, 0.8569, 0.2893, 0.8593, 0.3118, 0.06177, 0.3145, 0.05814, 0.3367, 0.0839, 0.3333, 0.08591, 0.1366, 0.7818, 0.1304, 0.769, 0.1743, 0.7578, 0.1753, 0.7712, 0.2003, 0.9741, 0.2012, 0.9876, 0.1572, 0.9827, 0.1611, 0.9699, 0.2124, 0.1994, 0.2098, 0.203, 0.1886, 0.1777, 0.1917, 0.1756, 0.1003, 0.9228, 0.08892, 0.9297, 0.0731, 0.8883, 0.08638, 0.8859, 0.2893, 0.8593, 0.3026, 0.8569, 0.3026, 0.9022, 0.2887, 0.8995, 0.8052, 0.7573, 0.8053, 0.7242, 0.8087, 0.7242, 0.8087, 0.7573, 0.8052, 0.7904, 0.8052, 0.7573, 0.8087, 0.7573, 0.8086, 0.7904, 0.8052, 0.8235, 0.8052, 0.7904, 0.8086, 0.7904, 0.8086, 0.8235, 0.8052, 0.8567, 0.8052, 0.8235, 0.8086, 0.8235, 0.8086, 0.8567, 0.8052, 0.8898, 0.8052, 0.8567, 0.8086, 0.8567, 0.8086, 0.8897, 0.8052, 0.9229, 0.8052, 0.8898, 0.8086, 0.8897, 0.8086, 0.9228, 0.8053, 0.956, 0.8052, 0.9229, 0.8086, 0.9228, 0.8087, 0.956, 0.8055, 0.9892, 0.8053, 0.956, 0.8087, 0.956, 0.8089, 0.989, 0.8075, 0.4925, 0.808, 0.4592, 0.8114, 0.4594, 0.8109, 0.4925, 0.807, 0.5255, 0.8075, 0.4925, 0.8109, 0.4925, 0.8105, 0.5256, 0.8066, 0.5586, 0.807, 0.5255, 0.8105, 0.5256, 0.8101, 0.5587, 0.8063, 0.5917, 0.8066, 0.5586, 0.8101, 0.5587, 0.8097, 0.5917, 0.806, 0.6248, 0.8063, 0.5917, 0.8097, 0.5917, 0.8094, 0.6249, 0.8057, 0.6579, 0.806, 0.6248, 0.8094, 0.6249, 0.8091, 0.658, 0.8055, 0.6911, 0.8057, 0.6579, 0.8091, 0.658, 0.8089, 0.6911, 0.8053, 0.7242, 0.8055, 0.6911, 0.8089, 0.6911, 0.8087, 0.7242, 0.3753, 0.1581, 0.3555, 0.1989, 0.335, 0.1837, 0.3505, 0.1515, 0.3657, 0.06773, 0.3791, 0.1125, 0.3532, 0.1155, 0.3423, 0.08069, 0.335, 0.02961, 0.3657, 0.06773, 0.3423, 0.08069, 0.3185, 0.05249, 0.2891, 0.0126, 0.335, 0.02961, 0.3185, 0.05249, 0.2842, 0.0389, 0.2425, 0.014, 0.2891, 0.0126, 0.2842, 0.0389, 0.2478, 0.03949, 0.2004, 0.03185, 0.2425, 0.014, 0.2478, 0.03949, 0.2145, 0.05329, 0.1679, 0.06343, 0.2004, 0.03185, 0.2145, 0.05329, 0.1887, 0.07815, 0.1491, 0.1046, 0.1679, 0.06343, 0.1887, 0.07815, 0.1739, 0.1107, 0.1465, 0.1501, 0.1491, 0.1046, 0.1739, 0.1107, 0.172, 0.1465, 0.161, 0.1937, 0.1465, 0.1501, 0.172, 0.1465, 0.1834, 0.1809, 0.1912, 0.2288, 0.161, 0.1937, 0.1834, 0.1809, 0.2058, 0.2087, 0.2341, 0.2464, 0.1912, 0.2288, 0.2058, 0.2087, 0.2392, 0.2212, 0.28, 0.2464, 0.2341, 0.2464, 0.2392, 0.2212, 0.2753, 0.2212, 0.3223, 0.2297, 0.28, 0.2464, 0.2753, 0.2212, 0.3088, 0.2081, 0.3555, 0.1989, 0.3223, 0.2297, 0.3088, 0.2081, 0.335, 0.1837, 0.3791, 0.1125, 0.3753, 0.1581, 0.3505, 0.1515, 0.3532, 0.1155, 0.2198, 0.06129, 0.2178, 0.05829, 0.249, 0.04551, 0.2497, 0.04916, 0.2719, 0.9378, 0.2848, 0.9477, 0.2452, 0.9763, 0.239, 0.9635, 0.08695, 0.8458, 0.07302, 0.843, 0.0908, 0.7975, 0.1037, 0.8074, 0.1831, 0.1129, 0.1797, 0.1121, 0.1936, 0.08156, 0.1965, 0.08359, 0.1965, 0.08359, 0.1936, 0.08156, 0.2178, 0.05829, 0.2198, 0.06129, 0.2145, 0.7753, 0.2183, 0.7626, 0.2575, 0.7827, 0.2494, 0.7931, 0.1917, 0.1756, 0.1886, 0.1777, 0.1779, 0.1456, 0.1815, 0.1451, 0.2416, 0.2115, 0.2406, 0.2152, 0.2098, 0.203, 0.2124, 0.1994, 0.2887, 0.8995, 0.3026, 0.9022, 0.2848, 0.9477, 0.2719, 0.9378, 0.08638, 0.8859, 0.0731, 0.8883, 0.07302, 0.843, 0.08695, 0.8458, 0.1611, 0.9699, 0.1572, 0.9827, 0.1182, 0.9625, 0.1263, 0.952, 0.3038, 0.2, 0.3056, 0.203, 0.2743, 0.2153, 0.2737, 0.2117, 0.1815, 0.1451, 0.1779, 0.1456, 0.1797, 0.1121, 0.1831, 0.1129, 0.3412, 0.149, 0.3447, 0.1499, 0.3302, 0.1802, 0.3274, 0.1781, 0.1753, 0.7712, 0.1743, 0.7578, 0.2183, 0.7626, 0.2145, 0.7753, 0.3434, 0.1167, 0.3471, 0.1162, 0.3447, 0.1499, 0.3412, 0.149, 0.3471, 0.1162, 0.3532, 0.1155, 0.3505, 0.1515, 0.3447, 0.1499, 0.3447, 0.1499, 0.3505, 0.1515, 0.335, 0.1837, 0.3302, 0.1802, 0.3367, 0.0839, 0.3423, 0.08069, 0.3532, 0.1155, 0.3471, 0.1162, 0.2829, 0.04522, 0.2842, 0.0389, 0.3185, 0.05249, 0.3145, 0.05814, 0.3145, 0.05814, 0.3185, 0.05249, 0.3423, 0.08069, 0.3367, 0.0839, 0.2178, 0.05829, 0.2145, 0.05329, 0.2478, 0.03949, 0.249, 0.04551, 0.249, 0.04551, 0.2478, 0.03949, 0.2842, 0.0389, 0.2829, 0.04522, 0.1797, 0.1121, 0.1739, 0.1107, 0.1887, 0.07815, 0.1936, 0.08156, 0.1936, 0.08156, 0.1887, 0.07815, 0.2145, 0.05329, 0.2178, 0.05829, 0.1886, 0.1777, 0.1834, 0.1809, 0.172, 0.1465, 0.1779, 0.1456, 0.1779, 0.1456, 0.172, 0.1465, 0.1739, 0.1107, 0.1797, 0.1121, 0.2406, 0.2152, 0.2392, 0.2212, 0.2058, 0.2087, 0.2098, 0.203, 0.2098, 0.203, 0.2058, 0.2087, 0.1834, 0.1809, 0.1886, 0.1777, 0.3056, 0.203, 0.3088, 0.2081, 0.2753, 0.2212, 0.2743, 0.2153, 0.2743, 0.2153, 0.2753, 0.2212, 0.2392, 0.2212, 0.2406, 0.2152, 0.3302, 0.1802, 0.335, 0.1837, 0.3088, 0.2081, 0.3056, 0.203, 0.1108, 0.8819, 0.1213, 0.9102, 0.1003, 0.9228, 0.08638, 0.8859, 0.1108, 0.8819, 0.08638, 0.8859, 0.08695, 0.8458, 0.1118, 0.8515, 0.1118, 0.8515, 0.08695, 0.8458, 0.1037, 0.8074, 0.1247, 0.8238, 0.1413, 0.9327, 0.1263, 0.952, 0.1003, 0.9228, 0.1213, 0.9102, 0.2272, 0.9409, 0.1981, 0.9495, 0.2003, 0.9741, 0.239, 0.9635, 0.2649, 0.8633, 0.2545, 0.835, 0.2755, 0.8223, 0.2893, 0.8593, 0.1483, 0.8044, 0.1247, 0.8238, 0.1037, 0.8074, 0.1366, 0.7818, 0.1775, 0.7959, 0.1483, 0.8044, 0.1366, 0.7818, 0.1753, 0.7712, 0.2076, 0.7988, 0.1775, 0.7959, 0.1753, 0.7712, 0.2145, 0.7753, 0.2345, 0.8124, 0.2076, 0.7988, 0.2145, 0.7753, 0.2494, 0.7931, 0.2545, 0.835, 0.2345, 0.8124, 0.2494, 0.7931, 0.2755, 0.8223, 0.2638, 0.8937, 0.2649, 0.8633, 0.2893, 0.8593, 0.2887, 0.8995, 0.2508, 0.9215, 0.2638, 0.8937, 0.2887, 0.8995, 0.2719, 0.9378, 0.2272, 0.9409, 0.2508, 0.9215, 0.2719, 0.9378, 0.239, 0.9635, 0.1981, 0.9495, 0.1681, 0.9465, 0.1611, 0.9699, 0.2003, 0.9741, 0.1681, 0.9465, 0.1413, 0.9327, 0.1263, 0.952, 0.1611, 0.9699, 0.329, 0.335, 0.3324, 0.3324, 0.3458, 0.3634, 0.342, 0.3644, 0.1914, 0.3449, 0.1884, 0.343, 0.2109, 0.3183, 0.213, 0.3212, 0.5216, 0.8055, 0.5345, 0.7956, 0.4949, 0.7671, 0.4888, 0.7798, 0.1802, 0.375, 0.1766, 0.3744, 0.1884, 0.343, 0.1914, 0.3449, 0.4991, 0.9502, 0.5072, 0.9606, 0.5365, 0.9278, 0.5251, 0.9209, 0.35, 0.8203, 0.3387, 0.8134, 0.3228, 0.8548, 0.3361, 0.8572, 0.2418, 0.3071, 0.2408, 0.3036, 0.2742, 0.3009, 0.2738, 0.3046, 0.343, 0.3965, 0.3466, 0.3971, 0.3348, 0.4285, 0.3317, 0.4266, 0.3533, 0.9358, 0.3404, 0.9457, 0.3801, 0.9744, 0.3862, 0.9616, 0.4888, 0.7798, 0.4949, 0.7671, 0.4511, 0.7558, 0.4501, 0.7692, 0.213, 0.3212, 0.2109, 0.3183, 0.2408, 0.3036, 0.2418, 0.3071, 0.5251, 0.9209, 0.5365, 0.9278, 0.5522, 0.8864, 0.5389, 0.884, 0.3361, 0.8572, 0.3228, 0.8548, 0.3227, 0.9001, 0.3366, 0.8974, 0.3102, 0.4503, 0.3123, 0.4532, 0.2823, 0.4679, 0.2814, 0.4645, 0.3862, 0.9616, 0.3801, 0.9744, 0.424, 0.9856, 0.425, 0.9721, 0.4501, 0.7692, 0.4511, 0.7558, 0.4071, 0.7606, 0.411, 0.7733, 0.8721, 0.3083, 0.8722, 0.2753, 0.8756, 0.2753, 0.8756, 0.3083, 0.8721, 0.3414, 0.8721, 0.3083, 0.8756, 0.3083, 0.8755, 0.3414, 0.8721, 0.3745, 0.8721, 0.3414, 0.8755, 0.3414, 0.8755, 0.3745, 0.8721, 0.4075, 0.8721, 0.3745, 0.8755, 0.3745, 0.8755, 0.4075, 0.8721, 0.4405, 0.8721, 0.4075, 0.8755, 0.4075, 0.8755, 0.4406, 0.872, 0.4736, 0.8721, 0.4405, 0.8755, 0.4406, 0.8755, 0.4736, 0.8719, 0.5066, 0.872, 0.4736, 0.8755, 0.4736, 0.8754, 0.5066, 0.8718, 0.5398, 0.8719, 0.5066, 0.8754, 0.5066, 0.8752, 0.5397, 0.8719, 0.04303, 0.872, 0.009659, 0.8754, 0.00984, 0.8753, 0.04303, 0.8718, 0.07624, 0.8719, 0.04303, 0.8753, 0.04303, 0.8752, 0.07624, 0.8718, 0.1095, 0.8718, 0.07624, 0.8752, 0.07624, 0.8753, 0.1094, 0.8721, 0.1427, 0.8718, 0.1095, 0.8753, 0.1094, 0.8755, 0.1426, 0.8724, 0.1758, 0.8721, 0.1427, 0.8755, 0.1426, 0.8758, 0.1758, 0.8723, 0.209, 0.8724, 0.1758, 0.8758, 0.1758, 0.8758, 0.209, 0.8722, 0.2421, 0.8723, 0.209, 0.8758, 0.209, 0.8756, 0.2421, 0.8722, 0.2753, 0.8722, 0.2421, 0.8756, 0.2421, 0.8756, 0.2753, 0.322, 0.282, 0.36, 0.3117, 0.3378, 0.3283, 0.3095, 0.3053, 0.2324, 0.2733, 0.2776, 0.2692, 0.2749, 0.2949, 0.2392, 0.2979, 0.1921, 0.2933, 0.2324, 0.2733, 0.2392, 0.2979, 0.2073, 0.3136, 0.1616, 0.3265, 0.1921, 0.2933, 0.2073, 0.3136, 0.1833, 0.3399, 0.1451, 0.3688, 0.1616, 0.3265, 0.1833, 0.3399, 0.1706, 0.3733, 0.1451, 0.4151, 0.1451, 0.3688, 0.1706, 0.3733, 0.171, 0.4095, 0.1631, 0.4598, 0.1451, 0.4151, 0.171, 0.4095, 0.1853, 0.4432, 0.201, 0.4896, 0.1631, 0.4598, 0.1853, 0.4432, 0.2136, 0.4663, 0.2456, 0.5024, 0.201, 0.4896, 0.2136, 0.4663, 0.2482, 0.4767, 0.2908, 0.4982, 0.2456, 0.5024, 0.2482, 0.4767, 0.2839, 0.4736, 0.3311, 0.4782, 0.2908, 0.4982, 0.2839, 0.4736, 0.3159, 0.4579, 0.3615, 0.4449, 0.3311, 0.4782, 0.3159, 0.4579, 0.3398, 0.4316, 0.378, 0.4027, 0.3615, 0.4449, 0.3398, 0.4316, 0.3526, 0.3982, 0.378, 0.3564, 0.378, 0.4027, 0.3526, 0.3982, 0.3521, 0.362, 0.36, 0.3117, 0.378, 0.3564, 0.3521, 0.362, 0.3378, 0.3283, 0.2776, 0.2692, 0.322, 0.282, 0.3095, 0.3053, 0.2749, 0.2949, 0.181, 0.4072, 0.1772, 0.4081, 0.1766, 0.3744, 0.1802, 0.375, 0.3762, 0.7912, 0.3681, 0.7807, 0.3387, 0.8134, 0.35, 0.8203, 0.4642, 0.968, 0.4681, 0.9808, 0.5072, 0.9606, 0.4991, 0.9502, 0.2185, 0.4574, 0.2166, 0.4608, 0.1907, 0.4391, 0.1942, 0.4365, 0.1942, 0.4365, 0.1907, 0.4391, 0.1772, 0.4081, 0.181, 0.4072, 0.5383, 0.8438, 0.5522, 0.8411, 0.5345, 0.7956, 0.5216, 0.8055, 0.2814, 0.4645, 0.2823, 0.4679, 0.2489, 0.4706, 0.2493, 0.467, 0.3317, 0.4266, 0.3348, 0.4285, 0.3123, 0.4532, 0.3102, 0.4503, 0.411, 0.7733, 0.4071, 0.7606, 0.3681, 0.7807, 0.3762, 0.7912, 0.425, 0.9721, 0.424, 0.9856, 0.4681, 0.9808, 0.4642, 0.968, 0.3366, 0.8974, 0.3227, 0.9001, 0.3404, 0.9457, 0.3533, 0.9358, 0.342, 0.3644, 0.3458, 0.3634, 0.3466, 0.3971, 0.343, 0.3965, 0.2493, 0.467, 0.2489, 0.4706, 0.2166, 0.4608, 0.2185, 0.4574, 0.3045, 0.3142, 0.3065, 0.3108, 0.3324, 0.3324, 0.329, 0.335, 0.5389, 0.884, 0.5522, 0.8864, 0.5522, 0.8411, 0.5383, 0.8438, 0.2738, 0.3046, 0.2742, 0.3009, 0.3065, 0.3108, 0.3045, 0.3142, 0.2742, 0.3009, 0.2749, 0.2949, 0.3095, 0.3053, 0.3065, 0.3108, 0.3065, 0.3108, 0.3095, 0.3053, 0.3378, 0.3283, 0.3324, 0.3324, 0.2408, 0.3036, 0.2392, 0.2979, 0.2749, 0.2949, 0.2742, 0.3009, 0.1884, 0.343, 0.1833, 0.3399, 0.2073, 0.3136, 0.2109, 0.3183, 0.2109, 0.3183, 0.2073, 0.3136, 0.2392, 0.2979, 0.2408, 0.3036, 0.1772, 0.4081, 0.171, 0.4095, 0.1706, 0.3733, 0.1766, 0.3744, 0.1766, 0.3744, 0.1706, 0.3733, 0.1833, 0.3399, 0.1884, 0.343, 0.2166, 0.4608, 0.2136, 0.4663, 0.1853, 0.4432, 0.1907, 0.4391, 0.1907, 0.4391, 0.1853, 0.4432, 0.171, 0.4095, 0.1772, 0.4081, 0.2823, 0.4679, 0.2839, 0.4736, 0.2482, 0.4767, 0.2489, 0.4706, 0.2489, 0.4706, 0.2482, 0.4767, 0.2136, 0.4663, 0.2166, 0.4608, 0.3348, 0.4285, 0.3398, 0.4316, 0.3159, 0.4579, 0.3123, 0.4532, 0.3123, 0.4532, 0.3159, 0.4579, 0.2839, 0.4736, 0.2823, 0.4679, 0.3458, 0.3634, 0.3521, 0.362, 0.3526, 0.3982, 0.3466, 0.3971, 0.3466, 0.3971, 0.3526, 0.3982, 0.3398, 0.4316, 0.3348, 0.4285, 0.3324, 0.3324, 0.3378, 0.3283, 0.3521, 0.362, 0.3458, 0.3634, 0.4272, 0.9474, 0.398, 0.939, 0.3862, 0.9616, 0.425, 0.9721, 0.4272, 0.9474, 0.425, 0.9721, 0.4642, 0.968, 0.4573, 0.9445, 0.4573, 0.9445, 0.4642, 0.968, 0.4991, 0.9502, 0.4842, 0.9309, 0.3744, 0.9195, 0.3533, 0.9358, 0.3862, 0.9616, 0.398, 0.939, 0.3709, 0.8329, 0.3606, 0.8613, 0.3361, 0.8572, 0.35, 0.8203, 0.4479, 0.7939, 0.477, 0.8024, 0.4888, 0.7798, 0.4501, 0.7692, 0.5042, 0.9083, 0.4842, 0.9309, 0.4991, 0.9502, 0.5251, 0.9209, 0.5145, 0.8799, 0.5042, 0.9083, 0.5251, 0.9209, 0.5389, 0.884, 0.5135, 0.8496, 0.5145, 0.8799, 0.5389, 0.884, 0.5383, 0.8438, 0.5006, 0.8218, 0.5135, 0.8496, 0.5383, 0.8438, 0.5216, 0.8055, 0.477, 0.8024, 0.5006, 0.8218, 0.5216, 0.8055, 0.4888, 0.7798, 0.4179, 0.7968, 0.4479, 0.7939, 0.4501, 0.7692, 0.411, 0.7733, 0.391, 0.8105, 0.4179, 0.7968, 0.411, 0.7733, 0.3762, 0.7912, 0.3709, 0.8329, 0.391, 0.8105, 0.3762, 0.7912, 0.35, 0.8203, 0.3606, 0.8613, 0.3615, 0.8917, 0.3366, 0.8974, 0.3361, 0.8572, 0.3615, 0.8917, 0.3744, 0.9195, 0.3533, 0.9358, 0.3366, 0.8974, 0.8756, 0.3083, 0.8756, 0.2753, 0.9043, 0.2753, 0.9107, 0.3086, 0.8756, 0.2753, 0.8756, 0.2421, 0.9107, 0.2427, 0.9043, 0.2753, 0.8756, 0.2421, 0.8758, 0.209, 0.9292, 0.2098, 0.9107, 0.2427, 0.8752, 0.07624, 0.8753, 0.04303, 0.9105, 0.04247, 0.9298, 0.07681, 0.8752, 0.5397, 0.8754, 0.5066, 0.9104, 0.5064, 0.9039, 0.5398, 0.8753, 0.04303, 0.8754, 0.00984, 0.9042, 0.009838, 0.9105, 0.04247, 0.8755, 0.4736, 0.8755, 0.4406, 0.9563, 0.44, 0.9288, 0.4733, 0.8754, 0.5066, 0.8755, 0.4736, 0.9288, 0.4733, 0.9104, 0.5064, 0.8755, 0.4075, 0.8755, 0.3745, 0.9563, 0.3766, 0.9886, 0.4075, 0.8755, 0.4406, 0.8755, 0.4075, 0.9886, 0.4075, 0.9563, 0.44, 0.8755, 0.3745, 0.8755, 0.3414, 0.929, 0.3415, 0.9563, 0.3766, 0.8755, 0.3414, 0.8756, 0.3083, 0.9107, 0.3086, 0.929, 0.3415, 0.8089, 0.6911, 0.8091, 0.658, 0.8634, 0.6573, 0.8437, 0.6913, 0.8087, 0.7242, 0.8089, 0.6911, 0.8437, 0.6913, 0.8376, 0.7239, 0.8087, 0.7573, 0.8087, 0.7242, 0.8376, 0.7239, 0.8438, 0.7574, 0.8086, 0.7904, 0.8087, 0.7573, 0.8438, 0.7574, 0.8625, 0.7905, 0.8086, 0.8235, 0.8086, 0.7904, 0.8625, 0.7905, 0.8903, 0.8236, 0.1253, 0.341, 0.1253, 0.3741, 0.04217, 0.3741, 0.0718, 0.3408, 0.1251, 0.3078, 0.1253, 0.341, 0.0718, 0.3408, 0.09011, 0.3079, 0.1249, 0.2747, 0.1251, 0.3078, 0.09011, 0.3079, 0.09628, 0.2745, 0.1246, 0.2416, 0.1249, 0.2747, 0.09628, 0.2745, 0.08971, 0.242, 0.1242, 0.2085, 0.1246, 0.2416, 0.08971, 0.242, 0.07121, 0.2091, 0.8086, 0.8567, 0.8086, 0.8235, 0.8903, 0.8236, 0.9222, 0.8566, 0.01184, 0.4071, 0.04217, 0.3741, 0.1253, 0.3741, 0.1253, 0.4072, 0.6094, 0.7411, 0.606, 0.7385, 0.6319, 0.7168, 0.6339, 0.7202, 0.6571, 0.8707, 0.6561, 0.8741, 0.6261, 0.8593, 0.6283, 0.8565, 0.1406, 0.561, 0.1276, 0.551, 0.11, 0.5966, 0.1239, 0.5993, 0.6891, 0.8731, 0.6895, 0.8767, 0.6561, 0.8741, 0.6571, 0.8707, 0.2863, 0.5466, 0.2944, 0.5361, 0.2552, 0.516, 0.2514, 0.5288, 0.198, 0.7235, 0.1942, 0.7362, 0.2382, 0.7411, 0.2372, 0.7277, 0.6067, 0.8327, 0.6036, 0.8346, 0.5918, 0.8032, 0.5954, 0.8026, 0.6647, 0.7106, 0.6642, 0.7069, 0.6976, 0.7098, 0.6966, 0.7133, 0.3089, 0.6912, 0.3217, 0.7012, 0.3394, 0.6557, 0.3255, 0.6529, 0.1239, 0.5993, 0.11, 0.5966, 0.1101, 0.6419, 0.1234, 0.6395, 0.6283, 0.8565, 0.6261, 0.8593, 0.6036, 0.8346, 0.6067, 0.8327, 0.2514, 0.5288, 0.2552, 0.516, 0.2112, 0.5112, 0.2122, 0.5247, 0.2372, 0.7277, 0.2382, 0.7411, 0.2821, 0.7298, 0.276, 0.717, 0.7254, 0.7274, 0.7275, 0.7245, 0.75, 0.7492, 0.747, 0.7511, 0.3255, 0.6529, 0.3394, 0.6557, 0.3394, 0.6104, 0.3262, 0.6128, 0.1234, 0.6395, 0.1101, 0.6419, 0.1259, 0.6832, 0.1373, 0.6763, 0.9869, 0.6915, 0.987, 0.7246, 0.9836, 0.7246, 0.9835, 0.6915, 0.9869, 0.6584, 0.9869, 0.6915, 0.9835, 0.6915, 0.9835, 0.6584, 0.987, 0.6253, 0.9869, 0.6584, 0.9835, 0.6584, 0.9835, 0.6253, 0.9869, 0.5921, 0.987, 0.6253, 0.9835, 0.6253, 0.9835, 0.5921, 0.987, 0.5591, 0.9869, 0.5921, 0.9835, 0.5921, 0.9835, 0.559, 0.987, 0.526, 0.987, 0.5591, 0.9835, 0.559, 0.9836, 0.526, 0.9871, 0.4929, 0.987, 0.526, 0.9836, 0.526, 0.9837, 0.4928, 0.9873, 0.4596, 0.9871, 0.4929, 0.9837, 0.4928, 0.9839, 0.4598, 0.987, 0.9563, 0.9869, 0.9896, 0.9835, 0.9894, 0.9836, 0.9563, 0.9872, 0.9233, 0.987, 0.9563, 0.9836, 0.9563, 0.9838, 0.9232, 0.9873, 0.8902, 0.9872, 0.9233, 0.9838, 0.9232, 0.9839, 0.8902, 0.9872, 0.8571, 0.9873, 0.8902, 0.9839, 0.8902, 0.9838, 0.8571, 0.987, 0.824, 0.9872, 0.8571, 0.9838, 0.8571, 0.9836, 0.824, 0.987, 0.7908, 0.987, 0.824, 0.9836, 0.824, 0.9836, 0.7908, 0.987, 0.7577, 0.987, 0.7908, 0.9836, 0.7908, 0.9836, 0.7577, 0.987, 0.7246, 0.987, 0.7577, 0.9836, 0.7577, 0.9836, 0.7246, 0.5603, 0.7625, 0.5784, 0.7177, 0.6005, 0.7344, 0.5862, 0.768, 0.5768, 0.8511, 0.5603, 0.8088, 0.5858, 0.8042, 0.5986, 0.8377, 0.6073, 0.8844, 0.5768, 0.8511, 0.5986, 0.8377, 0.6226, 0.8641, 0.6477, 0.9044, 0.6073, 0.8844, 0.6226, 0.8641, 0.6545, 0.8798, 0.6929, 0.9084, 0.6477, 0.9044, 0.6545, 0.8798, 0.6902, 0.8828, 0.7373, 0.8955, 0.6929, 0.9084, 0.6902, 0.8828, 0.7247, 0.8723, 0.7752, 0.8658, 0.7373, 0.8955, 0.7247, 0.8723, 0.753, 0.8491, 0.7932, 0.8211, 0.7752, 0.8658, 0.753, 0.8491, 0.7674, 0.8155, 0.7932, 0.7749, 0.7932, 0.8211, 0.7674, 0.8155, 0.7679, 0.7795, 0.7768, 0.7327, 0.7932, 0.7749, 0.7679, 0.7795, 0.7551, 0.7461, 0.7464, 0.6995, 0.7768, 0.7327, 0.7551, 0.7461, 0.7311, 0.7198, 0.7061, 0.6795, 0.7464, 0.6995, 0.7311, 0.7198, 0.6992, 0.7041, 0.6609, 0.6752, 0.7061, 0.6795, 0.6992, 0.7041, 0.6636, 0.7009, 0.6164, 0.6879, 0.6609, 0.6752, 0.6636, 0.7009, 0.6289, 0.7113, 0.5784, 0.7177, 0.6164, 0.6879, 0.6289, 0.7113, 0.6005, 0.7344, 0.5603, 0.8088, 0.5603, 0.7625, 0.5862, 0.768, 0.5858, 0.8042, 0.7197, 0.8633, 0.7217, 0.8667, 0.6895, 0.8767, 0.6891, 0.8731, 0.1633, 0.7056, 0.1551, 0.716, 0.1942, 0.7362, 0.198, 0.7235, 0.3123, 0.5759, 0.3237, 0.5689, 0.2944, 0.5361, 0.2863, 0.5466, 0.7574, 0.8132, 0.7612, 0.8141, 0.7475, 0.845, 0.7441, 0.8424, 0.7441, 0.8424, 0.7475, 0.845, 0.7217, 0.8667, 0.7197, 0.8633, 0.1735, 0.5352, 0.1673, 0.5224, 0.1276, 0.551, 0.1406, 0.561, 0.747, 0.7511, 0.75, 0.7492, 0.7619, 0.7805, 0.7583, 0.7811, 0.6966, 0.7133, 0.6976, 0.7098, 0.7275, 0.7245, 0.7254, 0.7274, 0.1373, 0.6763, 0.1259, 0.6832, 0.1551, 0.716, 0.1633, 0.7056, 0.3262, 0.6128, 0.3394, 0.6104, 0.3237, 0.5689, 0.3123, 0.5759, 0.276, 0.717, 0.2821, 0.7298, 0.3217, 0.7012, 0.3089, 0.6912, 0.6339, 0.7202, 0.6319, 0.7168, 0.6642, 0.7069, 0.6647, 0.7106, 0.7583, 0.7811, 0.7619, 0.7805, 0.7612, 0.8141, 0.7574, 0.8132, 0.5962, 0.7704, 0.5924, 0.7695, 0.606, 0.7385, 0.6094, 0.7411, 0.2122, 0.5247, 0.2112, 0.5112, 0.1673, 0.5224, 0.1735, 0.5352, 0.5954, 0.8026, 0.5918, 0.8032, 0.5924, 0.7695, 0.5962, 0.7704, 0.5918, 0.8032, 0.5858, 0.8042, 0.5862, 0.768, 0.5924, 0.7695, 0.5924, 0.7695, 0.5862, 0.768, 0.6005, 0.7344, 0.606, 0.7385, 0.6036, 0.8346, 0.5986, 0.8377, 0.5858, 0.8042, 0.5918, 0.8032, 0.6561, 0.8741, 0.6545, 0.8798, 0.6226, 0.8641, 0.6261, 0.8593, 0.6261, 0.8593, 0.6226, 0.8641, 0.5986, 0.8377, 0.6036, 0.8346, 0.7217, 0.8667, 0.7247, 0.8723, 0.6902, 0.8828, 0.6895, 0.8767, 0.6895, 0.8767, 0.6902, 0.8828, 0.6545, 0.8798, 0.6561, 0.8741, 0.7612, 0.8141, 0.7674, 0.8155, 0.753, 0.8491, 0.7475, 0.845, 0.7475, 0.845, 0.753, 0.8491, 0.7247, 0.8723, 0.7217, 0.8667, 0.75, 0.7492, 0.7551, 0.7461, 0.7679, 0.7795, 0.7619, 0.7805, 0.7619, 0.7805, 0.7679, 0.7795, 0.7674, 0.8155, 0.7612, 0.8141, 0.6976, 0.7098, 0.6992, 0.7041, 0.7311, 0.7198, 0.7275, 0.7245, 0.7275, 0.7245, 0.7311, 0.7198, 0.7551, 0.7461, 0.75, 0.7492, 0.6319, 0.7168, 0.6289, 0.7113, 0.6636, 0.7009, 0.6642, 0.7069, 0.6642, 0.7069, 0.6636, 0.7009, 0.6992, 0.7041, 0.6976, 0.7098, 0.606, 0.7385, 0.6005, 0.7344, 0.6289, 0.7113, 0.6319, 0.7168, 0.3017, 0.6168, 0.3007, 0.6472, 0.3255, 0.6529, 0.3262, 0.6128, 0.3017, 0.6168, 0.3262, 0.6128, 0.3123, 0.5759, 0.2913, 0.5884, 0.2913, 0.5884, 0.3123, 0.5759, 0.2863, 0.5466, 0.2713, 0.5659, 0.2877, 0.6749, 0.3089, 0.6912, 0.3255, 0.6529, 0.3007, 0.6472, 0.205, 0.7001, 0.235, 0.703, 0.2372, 0.7277, 0.198, 0.7235, 0.1478, 0.6354, 0.1487, 0.6051, 0.1239, 0.5993, 0.1234, 0.6395, 0.2445, 0.5523, 0.2713, 0.5659, 0.2863, 0.5466, 0.2514, 0.5288, 0.2144, 0.5493, 0.2445, 0.5523, 0.2514, 0.5288, 0.2122, 0.5247, 0.1853, 0.5578, 0.2144, 0.5493, 0.2122, 0.5247, 0.1735, 0.5352, 0.1617, 0.5773, 0.1853, 0.5578, 0.1735, 0.5352, 0.1406, 0.561, 0.1487, 0.6051, 0.1617, 0.5773, 0.1406, 0.561, 0.1239, 0.5993, 0.1582, 0.6637, 0.1478, 0.6354, 0.1234, 0.6395, 0.1373, 0.6763, 0.1782, 0.6863, 0.1582, 0.6637, 0.1373, 0.6763, 0.1633, 0.7056, 0.205, 0.7001, 0.1782, 0.6863, 0.1633, 0.7056, 0.198, 0.7235, 0.235, 0.703, 0.2641, 0.6944, 0.276, 0.717, 0.2372, 0.7277, 0.2641, 0.6944, 0.2877, 0.6749, 0.3089, 0.6912, 0.276, 0.717, 0.9835, 0.6915, 0.9836, 0.7246, 0.955, 0.7244, 0.9485, 0.6912, 0.9836, 0.7246, 0.9836, 0.7577, 0.9486, 0.7572, 0.955, 0.7244, 0.9836, 0.7577, 0.9836, 0.7908, 0.9302, 0.7901, 0.9486, 0.7572, 0.9838, 0.9232, 0.9836, 0.9563, 0.9487, 0.9569, 0.9295, 0.9225, 0.8101, 0.5587, 0.8105, 0.5256, 0.8635, 0.5263, 0.8472, 0.5592, 0.9839, 0.4598, 0.9837, 0.4928, 0.9488, 0.493, 0.9554, 0.4598, 0.9836, 0.9563, 0.9835, 0.9894, 0.955, 0.9896, 0.9487, 0.9569, 0.9836, 0.526, 0.9835, 0.559, 0.9027, 0.5596, 0.9303, 0.5262, 0.9837, 0.4928, 0.9836, 0.526, 0.9303, 0.5262, 0.9488, 0.493, 0.9835, 0.5921, 0.9835, 0.6253, 0.9027, 0.6231, 0.8702, 0.5921, 0.9835, 0.559, 0.9835, 0.5921, 0.8702, 0.5921, 0.9027, 0.5596, 0.9835, 0.6253, 0.9835, 0.6584, 0.9301, 0.6582, 0.9027, 0.6231, 0.9835, 0.6584, 0.9835, 0.6915, 0.9485, 0.6912, 0.9301, 0.6582, 0.8086, 0.9228, 0.8086, 0.8897, 0.8919, 0.8896, 0.8622, 0.9228, 0.8087, 0.956, 0.8086, 0.9228, 0.8622, 0.9228, 0.8438, 0.9558, 0.8089, 0.989, 0.8087, 0.956, 0.8438, 0.9558, 0.8377, 0.9891, 0.09036, 0.5063, 0.07167, 0.4732, 0.1253, 0.4734, 0.1252, 0.5065, 0.1253, 0.4403, 0.1253, 0.4734, 0.07167, 0.4732, 0.04378, 0.4402, 0.1253, 0.4072, 0.1253, 0.4403, 0.04378, 0.4402, 0.01184, 0.4071, 0.09657, 0.5396, 0.09036, 0.5063, 0.1252, 0.5065, 0.1251, 0.5396, 0.08733, 0.04381, 0.09243, 0.01088, 0.1209, 0.00999, 0.1217, 0.04303, 0.06828, 0.07829, 0.08733, 0.04381, 0.1217, 0.04303, 0.1223, 0.0761, 0.8458, 0.493, 0.8635, 0.5263, 0.8105, 0.5256, 0.8109, 0.4925, 0.8402, 0.4601, 0.8458, 0.493, 0.8109, 0.4925, 0.8114, 0.4594, 0.8084, 0.1981, 0.8119, 0.1955, 0.8256, 0.2265, 0.8218, 0.2274, 0.6712, 0.2077, 0.6681, 0.2058, 0.6906, 0.1811, 0.6928, 0.184, 0.5984, 0.06599, 0.6112, 0.05603, 0.6289, 0.1015, 0.615, 0.1042, 0.6597, 0.2376, 0.6561, 0.237, 0.6681, 0.2058, 0.6712, 0.2077, 0.4527, 0.05166, 0.4446, 0.04117, 0.4837, 0.02101, 0.4875, 0.03375, 0.5412, 0.2285, 0.545, 0.2412, 0.501, 0.2462, 0.502, 0.2327, 0.7215, 0.1698, 0.7206, 0.1664, 0.7539, 0.1637, 0.7535, 0.1674, 0.8226, 0.2595, 0.8263, 0.2601, 0.8144, 0.2915, 0.8113, 0.2896, 0.4301, 0.1965, 0.4174, 0.2064, 0.3995, 0.1609, 0.4135, 0.1581, 0.615, 0.1042, 0.6289, 0.1015, 0.6289, 0.1467, 0.6156, 0.1443, 0.6928, 0.184, 0.6906, 0.1811, 0.7206, 0.1664, 0.7215, 0.1698, 0.4875, 0.03375, 0.4837, 0.02101, 0.5277, 0.01619, 0.5267, 0.02965, 0.502, 0.2327, 0.501, 0.2462, 0.457, 0.235, 0.4631, 0.2222, 0.7897, 0.3133, 0.7918, 0.3161, 0.7618, 0.3308, 0.7608, 0.3274, 0.4135, 0.1581, 0.3995, 0.1609, 0.3996, 0.1155, 0.4129, 0.1179, 0.6156, 0.1443, 0.6289, 0.1467, 0.6132, 0.1881, 0.6018, 0.1812, 0.01046, 0.758, 0.01, 0.7249, 0.01344, 0.7249, 0.0139, 0.758, 0.01091, 0.7912, 0.01046, 0.758, 0.0139, 0.758, 0.01434, 0.7911, 0.01162, 0.8243, 0.01091, 0.7912, 0.01434, 0.7911, 0.01505, 0.8242, 0.01223, 0.8574, 0.01162, 0.8243, 0.01505, 0.8242, 0.01567, 0.8574, 0.01274, 0.8905, 0.01223, 0.8574, 0.01567, 0.8574, 0.01618, 0.8904, 0.0134, 0.9236, 0.01274, 0.8905, 0.01618, 0.8904, 0.01684, 0.9235, 0.01388, 0.9567, 0.0134, 0.9236, 0.01684, 0.9235, 0.01731, 0.9566, 0.0143, 0.9899, 0.01388, 0.9567, 0.01731, 0.9566, 0.01773, 0.9897, 0.01355, 0.4931, 0.01423, 0.4598, 0.01766, 0.4601, 0.01699, 0.4931, 0.01282, 0.5261, 0.01355, 0.4931, 0.01699, 0.4931, 0.01625, 0.5262, 0.01164, 0.5592, 0.01282, 0.5261, 0.01625, 0.5262, 0.01507, 0.5593, 0.01033, 0.5923, 0.01164, 0.5592, 0.01507, 0.5593, 0.01376, 0.5924, 0.009569, 0.6254, 0.01033, 0.5923, 0.01376, 0.5924, 0.01301, 0.6255, 0.009206, 0.6586, 0.009569, 0.6254, 0.01301, 0.6255, 0.01264, 0.6586, 0.009579, 0.6918, 0.009206, 0.6586, 0.01264, 0.6586, 0.01302, 0.6917, 0.01, 0.7249, 0.009579, 0.6918, 0.01302, 0.6917, 0.01344, 0.7249, 0.8017, 0.145, 0.8396, 0.1748, 0.8174, 0.1914, 0.7892, 0.1682, 0.7122, 0.1361, 0.7573, 0.1321, 0.7546, 0.1577, 0.719, 0.1607, 0.6719, 0.1561, 0.7122, 0.1361, 0.719, 0.1607, 0.6871, 0.1764, 0.6414, 0.1892, 0.6719, 0.1561, 0.6871, 0.1764, 0.663, 0.2027, 0.6248, 0.2314, 0.6414, 0.1892, 0.663, 0.2027, 0.6501, 0.236, 0.6246, 0.2776, 0.6248, 0.2314, 0.6501, 0.236, 0.6505, 0.2721, 0.6425, 0.3224, 0.6246, 0.2776, 0.6505, 0.2721, 0.6648, 0.3058, 0.6804, 0.3523, 0.6425, 0.3224, 0.6648, 0.3058, 0.693, 0.329, 0.7249, 0.3652, 0.6804, 0.3523, 0.693, 0.329, 0.7276, 0.3395, 0.7702, 0.3612, 0.7249, 0.3652, 0.7276, 0.3395, 0.7634, 0.3366, 0.8106, 0.3412, 0.7702, 0.3612, 0.7634, 0.3366, 0.7954, 0.3209, 0.8411, 0.308, 0.8106, 0.3412, 0.7954, 0.3209, 0.8194, 0.2946, 0.8576, 0.2657, 0.8411, 0.308, 0.8194, 0.2946, 0.8322, 0.2612, 0.8576, 0.2195, 0.8576, 0.2657, 0.8322, 0.2612, 0.8318, 0.225, 0.8396, 0.1748, 0.8576, 0.2195, 0.8318, 0.225, 0.8174, 0.1914, 0.7573, 0.1321, 0.8017, 0.145, 0.7892, 0.1682, 0.7546, 0.1577, 0.6606, 0.2698, 0.6567, 0.2707, 0.6561, 0.237, 0.6597, 0.2376, 0.5759, 0.2105, 0.584, 0.2209, 0.545, 0.2412, 0.5412, 0.2285, 0.4267, 0.08095, 0.4153, 0.07405, 0.4446, 0.04117, 0.4527, 0.05166, 0.698, 0.3201, 0.6961, 0.3235, 0.6702, 0.3018, 0.6737, 0.2992, 0.6737, 0.2992, 0.6702, 0.3018, 0.6567, 0.2707, 0.6606, 0.2698, 0.5654, 0.04027, 0.5716, 0.02752, 0.6112, 0.05603, 0.5984, 0.06599, 0.7608, 0.3274, 0.7618, 0.3308, 0.7283, 0.3335, 0.7287, 0.3298, 0.8113, 0.2896, 0.8144, 0.2915, 0.7918, 0.3161, 0.7897, 0.3133, 0.6018, 0.1812, 0.6132, 0.1881, 0.584, 0.2209, 0.5759, 0.2105, 0.4129, 0.1179, 0.3996, 0.1155, 0.4153, 0.07405, 0.4267, 0.08095, 0.4631, 0.2222, 0.457, 0.235, 0.4174, 0.2064, 0.4301, 0.1965, 0.8218, 0.2274, 0.8256, 0.2265, 0.8263, 0.2601, 0.8226, 0.2595, 0.7287, 0.3298, 0.7283, 0.3335, 0.6961, 0.3235, 0.698, 0.3201, 0.7841, 0.1772, 0.7861, 0.1738, 0.8119, 0.1955, 0.8084, 0.1981, 0.5267, 0.02965, 0.5277, 0.01619, 0.5716, 0.02752, 0.5654, 0.04027, 0.7535, 0.1674, 0.7539, 0.1637, 0.7861, 0.1738, 0.7841, 0.1772, 0.7539, 0.1637, 0.7546, 0.1577, 0.7892, 0.1682, 0.7861, 0.1738, 0.7861, 0.1738, 0.7892, 0.1682, 0.8174, 0.1914, 0.8119, 0.1955, 0.7206, 0.1664, 0.719, 0.1607, 0.7546, 0.1577, 0.7539, 0.1637, 0.6681, 0.2058, 0.663, 0.2027, 0.6871, 0.1764, 0.6906, 0.1811, 0.6906, 0.1811, 0.6871, 0.1764, 0.719, 0.1607, 0.7206, 0.1664, 0.6567, 0.2707, 0.6505, 0.2721, 0.6501, 0.236, 0.6561, 0.237, 0.6561, 0.237, 0.6501, 0.236, 0.663, 0.2027, 0.6681, 0.2058, 0.6961, 0.3235, 0.693, 0.329, 0.6648, 0.3058, 0.6702, 0.3018, 0.6702, 0.3018, 0.6648, 0.3058, 0.6505, 0.2721, 0.6567, 0.2707, 0.7618, 0.3308, 0.7634, 0.3366, 0.7276, 0.3395, 0.7283, 0.3335, 0.7283, 0.3335, 0.7276, 0.3395, 0.693, 0.329, 0.6961, 0.3235, 0.8144, 0.2915, 0.8194, 0.2946, 0.7954, 0.3209, 0.7918, 0.3161, 0.7918, 0.3161, 0.7954, 0.3209, 0.7634, 0.3366, 0.7618, 0.3308, 0.8256, 0.2265, 0.8318, 0.225, 0.8322, 0.2612, 0.8263, 0.2601, 0.8263, 0.2601, 0.8322, 0.2612, 0.8194, 0.2946, 0.8144, 0.2915, 0.8119, 0.1955, 0.8174, 0.1914, 0.8318, 0.225, 0.8256, 0.2265, 0.4373, 0.122, 0.4383, 0.1524, 0.4135, 0.1581, 0.4129, 0.1179, 0.4373, 0.122, 0.4129, 0.1179, 0.4267, 0.08095, 0.4477, 0.09355, 0.4477, 0.09355, 0.4267, 0.08095, 0.4527, 0.05166, 0.4676, 0.07095, 0.4512, 0.1802, 0.4301, 0.1965, 0.4135, 0.1581, 0.4383, 0.1524, 0.5342, 0.2051, 0.5041, 0.208, 0.502, 0.2327, 0.5412, 0.2285, 0.5912, 0.1403, 0.5902, 0.11, 0.615, 0.1042, 0.6156, 0.1443, 0.4945, 0.05722, 0.4676, 0.07095, 0.4527, 0.05166, 0.4875, 0.03375, 0.5245, 0.05432, 0.4945, 0.05722, 0.4875, 0.03375, 0.5267, 0.02965, 0.5537, 0.06289, 0.5245, 0.05432, 0.5267, 0.02965, 0.5654, 0.04027, 0.5773, 0.08233, 0.5537, 0.06289, 0.5654, 0.04027, 0.5984, 0.06599, 0.5902, 0.11, 0.5773, 0.08233, 0.5984, 0.06599, 0.615, 0.1042, 0.5808, 0.1687, 0.5912, 0.1403, 0.6156, 0.1443, 0.6018, 0.1812, 0.5609, 0.1912, 0.5808, 0.1687, 0.6018, 0.1812, 0.5759, 0.2105, 0.5342, 0.2051, 0.5609, 0.1912, 0.5759, 0.2105, 0.5412, 0.2285, 0.5041, 0.208, 0.4749, 0.1996, 0.4631, 0.2222, 0.502, 0.2327, 0.4749, 0.1996, 0.4512, 0.1802, 0.4301, 0.1965, 0.4631, 0.2222, 0.0139, 0.758, 0.01344, 0.7249, 0.04212, 0.7247, 0.04903, 0.7578, 0.01344, 0.7249, 0.01302, 0.6917, 0.0481, 0.6917, 0.04212, 0.7247, 0.01264, 0.6586, 0.01301, 0.6255, 0.04831, 0.624, 0.06571, 0.6574, 0.01302, 0.6917, 0.01264, 0.6586, 0.06571, 0.6574, 0.0481, 0.6917, 0.01376, 0.5924, 0.01507, 0.5593, 0.04971, 0.5564, 0.04212, 0.5905, 0.01301, 0.6255, 0.01376, 0.5924, 0.04212, 0.5905, 0.04831, 0.624, 0.01625, 0.5262, 0.01699, 0.4931, 0.05201, 0.4932, 0.06976, 0.5254, 0.01507, 0.5593, 0.01625, 0.5262, 0.06976, 0.5254, 0.04971, 0.5564, 0.01773, 0.9897, 0.01731, 0.9566, 0.05234, 0.9558, 0.04635, 0.9891, 0.01699, 0.4931, 0.01766, 0.4601, 0.04628, 0.4605, 0.05201, 0.4932, 0.01684, 0.9235, 0.01618, 0.8904, 0.05059, 0.8903, 0.06976, 0.9243, 0.01731, 0.9566, 0.01684, 0.9235, 0.06976, 0.9243, 0.05234, 0.9558, 0.01567, 0.8574, 0.01505, 0.8242, 0.04949, 0.8235, 0.04379, 0.8581, 0.01618, 0.8904, 0.01567, 0.8574, 0.04379, 0.8581, 0.05059, 0.8903, 0.01505, 0.8242, 0.01434, 0.7911, 0.06786, 0.7918, 0.04949, 0.8235, 0.01434, 0.7911, 0.0139, 0.758, 0.04903, 0.7578, 0.06786, 0.7918, 0.8097, 0.5917, 0.8101, 0.5587, 0.8472, 0.5592, 0.8411, 0.592, 0.8094, 0.6249, 0.8097, 0.5917, 0.8411, 0.592, 0.8469, 0.6253, 0.8091, 0.658, 0.8094, 0.6249, 0.8469, 0.6253, 0.8634, 0.6573, 0.9478, 0.8226, 0.9302, 0.7901, 0.9836, 0.7908, 0.9836, 0.824, 0.9546, 0.8569, 0.9478, 0.8226, 0.9836, 0.824, 0.9838, 0.8571, 0.9493, 0.8905, 0.9546, 0.8569, 0.9838, 0.8571, 0.9839, 0.8902, 0.9295, 0.9225, 0.9493, 0.8905, 0.9839, 0.8902, 0.9838, 0.9232, 0.09041, 0.1098, 0.06828, 0.07829, 0.1223, 0.0761, 0.1229, 0.1092, 0.09727, 0.1425, 0.09041, 0.1098, 0.1229, 0.1092, 0.1234, 0.1423, 0.09123, 0.1757, 0.09727, 0.1425, 0.1234, 0.1423, 0.1238, 0.1754, 0.07121, 0.2091, 0.09123, 0.1757, 0.1238, 0.1754, 0.1242, 0.2085, 0.911, 0.1781, 0.9292, 0.2098, 0.8758, 0.209, 0.8758, 0.1758, 0.9042, 0.1436, 0.911, 0.1781, 0.8758, 0.1758, 0.8755, 0.1426, 0.9113, 0.1113, 0.9042, 0.1436, 0.8755, 0.1426, 0.8753, 0.1094, 0.9298, 0.07681, 0.9113, 0.1113, 0.8753, 0.1094, 0.8752, 0.07624])
me_connector5.materials.append(mat_connector5)
me_connector5.update()

# ---- objects
ob_connector5 = bpy.data.objects.new('connector5', me_connector5)

# ---- transforms, parenting, visibility, modifiers, constraints
ob_connector5.location = (0.0, 0.0, 0.0)

# ---- collection membership
col_collection.objects.link(ob_connector5)

# ---- scene / render settings (as saved in the file)
scene.frame_start = 1; scene.frame_end = 250; scene.frame_set(1)
scene.render.engine = 'BLENDER_EEVEE_NEXT'
scene.cycles.sampling_pattern = 'TABULATED_SOBOL'
scene.view_settings.view_transform = 'Filmic'
bpy.context.view_layer.update()

# ---- added for rendering (the .blend has no active camera and no usable light): camera, sun
cam_auto = bpy.data.cameras.new('AutoCamera')
cam_auto.lens = 50.0
cam_auto.sensor_width = 36.0
cam_auto.clip_end = 1000.0
ob_auto_camera = bpy.data.objects.new('AutoCamera', cam_auto)
scene.collection.objects.link(ob_auto_camera)
ob_auto_camera.location = (3.20124, -3.64959, 2.43388)
ob_auto_camera.rotation_euler = (1.09748, -7.21219e-08, 0.694738)
scene.camera = ob_auto_camera
light_auto_sun = bpy.data.lights.new('AutoSun', 'SUN')
light_auto_sun.energy = 3.0
light_auto_sun.angle = 0.0523599
ob_auto_sun = bpy.data.objects.new('AutoSun', light_auto_sun)
scene.collection.objects.link(ob_auto_sun)
ob_auto_sun.rotation_euler = (0.872665, 0.174533, 0.523599)
bpy.context.view_layer.update()
